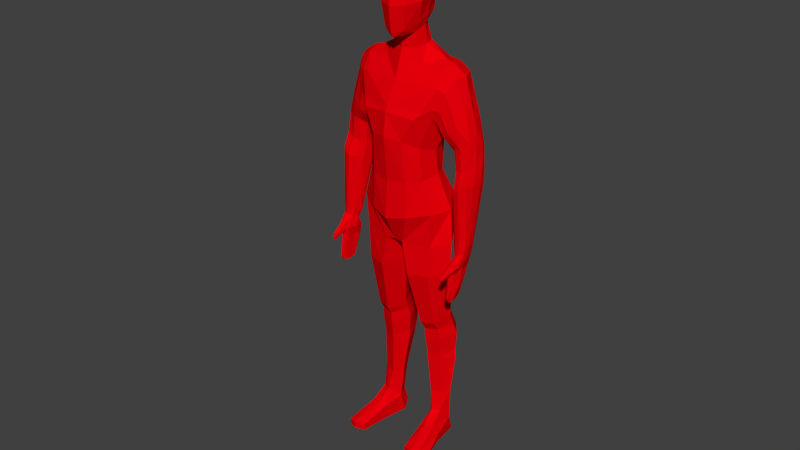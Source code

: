 # Source: player.blend  (saved by Blender 2.92.15; exported with 4.5.12 LTS)
import bpy
from mathutils import Matrix  # noqa: F401  (used for matrix-valued properties, if any)

bpy.ops.wm.read_factory_settings(use_empty=True)
scene = bpy.context.scene
scene.name = 'Scene'

# ---- collections
col_collection_1 = bpy.data.collections.new('Collection 1'); scene.collection.children.link(col_collection_1)

# ---- materials (node trees are filled in below, after node groups)
mat_material = bpy.data.materials.new('Material')
mat_material.alpha_threshold = 0.0
mat_material.use_transparent_shadow = False
mat_material.diffuse_color = (1.0, 1.0, 1.0, 1.0)
mat_material.roughness = 0.5
mat_material_002 = bpy.data.materials.new('Material.002')
mat_material_002.alpha_threshold = 0.0
mat_material_002.use_transparent_shadow = False
mat_material_002.diffuse_color = (0.0, 0.0, 0.0, 1.0)
mat_material_002.roughness = 0.5
mat_material_001 = bpy.data.materials.new('Material.001')
mat_material_001.alpha_threshold = 0.0
mat_material_001.use_transparent_shadow = False
mat_material_001.diffuse_color = (0.8, 0.0, 0.003269, 1.0)
mat_material_001.roughness = 0.5
mat_material_001.specular_intensity = 0.0
mat_material_001.line_color = (0.0, 0.0, 0.0, 1.0)

# ---- material node trees

# ---- world
world_world = bpy.data.worlds.new('World'); scene.world = world_world
world_world.color = (0.05088, 0.05088, 0.05088)
world_world.use_sun_shadow = False
world_world.sun_shadow_jitter_overblur = 0.0
world_world.cycles.sampling_method = 'NONE'
world_world.cycles.sample_map_resolution = 256

# ---- meshes
me_circle_002 = bpy.data.meshes.new('Circle.002')
me_circle_002.from_pydata([(16.73, -2.52, 0.08167), (9.325, -1.102, -3.633), (25.99, -5.538, -6.734), (26.52, -5.72, -1.618), (14.6, -2.759, -10.3), (19.59, -5.522, 0.5401), (21.32, -4.179, -1.392), (25.56, -7.446, -8.34), (17.09, -1.161, -9.38), (17.25, -0.8399, -2.054), (10.55, 1.908, -8.465), (10.9, 2.213, -3.771), (14.88, -0.744, -9.757), (36.73, -14.0, -2.859), (16.03, -0.1942, -1.757), (16.28, -3.782, -10.16), (26.08, -7.44, -0.0002434), (12.13, 0.6145, -9.307), (13.18, 1.385, -2.324), (9.568, 1.427, -6.025), (22.58, -3.594, -4.181), (21.28, -4.073, -7.329), (6.547, -1.261, -7.04), (7.017, -1.415, -3.792), (31.84, -5.921, -8.875), (32.04, -5.951, -2.076), (31.58, -9.382, 0.07633), (37.18, -8.706, -7.985), (37.25, -8.412, -2.077), (37.76, -6.253, -5.098), (35.72, -12.62, -1.085), (20.03, -5.627, -8.403), (32.36, -4.938, -5.463), (49.33, -17.14, -6.33), (9.539, 0.3508, -8.051), (15.95, -1.405, -0.6899), (12.75, 0.2306, -1.911), (6.876, -1.04, -5.664), (23.59, -1.107, -6.82), (23.35, 2.817, -7.672), (11.83, -1.671, -10.08), (10.65, 3.001, -5.769), (19.6, -1.502, -5.776), (26.3, -4.762, -4.68), (30.86, -9.634, -10.49), (36.03, -12.3, -8.883), (3.748, -0.8202, -6.654), (4.753, -0.8786, -3.525), (4.084, -0.2181, -5.339), (39.95, -15.4, -4.544), (41.15, -10.39, -8.528), (42.1, -10.42, -2.078), (42.17, -8.12, -5.0), (41.2, -13.46, -1.112), (39.88, -13.91, -9.432), (50.02, -13.63, -8.602), (51.08, -13.79, -4.143), (50.84, -12.1, -6.625), (50.5, -15.91, -3.485), (49.1, -16.05, -9.226), (50.89, -17.64, -7.01), (51.59, -14.08, -9.311), (52.51, -14.19, -5.118), (52.43, -12.53, -7.309), (51.92, -16.34, -4.452), (50.66, -16.53, -9.944), (52.46, -18.38, -7.483), (53.22, -14.5, -9.992), (54.25, -14.63, -5.345), (54.13, -12.81, -7.81), (53.61, -16.97, -4.619), (52.21, -17.17, -10.68), (55.6, -19.14, -7.609), (56.45, -15.77, -10.09), (57.04, -15.77, -5.771), (57.1, -14.22, -7.948), (56.42, -17.82, -5.051), (55.6, -18.15, -10.77), (56.78, -19.61, -7.587), (57.53, -16.08, -9.894), (58.35, -16.16, -5.875), (58.31, -14.52, -7.893), (57.75, -18.29, -5.207), (56.62, -18.53, -10.53), (68.51, -22.67, -6.688), (68.74, -20.31, -8.251), (67.87, -19.49, -5.69), (70.0, -19.49, -7.343), (67.45, -20.71, -5.019), (68.23, -21.92, -8.349), (71.36, -24.01, -7.596), (71.1, -21.32, -9.054), (72.42, -21.08, -5.236), (72.56, -20.69, -8.459), (71.97, -22.32, -4.554), (70.57, -22.96, -9.154), (64.17, -18.55, -8.561), (64.61, -17.34, -7.296), (63.54, -20.39, -8.958), (63.44, -21.11, -7.086), (64.49, -18.5, -5.995), (64.0, -20.07, -5.567), (69.53, -22.31, -2.832), (69.72, -19.78, -3.267), (71.37, -19.5, -3.804), (69.26, -21.08, -3.022), (71.67, -23.16, -2.82), (72.51, -20.83, -3.262), (72.8, -20.04, -3.412), (72.04, -22.14, -3.013), (70.91, -22.23, 1.866), (71.91, -19.47, 1.906), (72.97, -18.92, 0.303), (71.32, -20.59, 2.296), (71.86, -22.63, 1.876), (72.87, -19.83, 1.908), (73.18, -18.99, 0.3016), (72.44, -21.04, 2.302), (17.89, -1.033, -9.125), (18.23, -0.8191, -2.792), (12.28, 3.425, -8.073), (12.61, 3.604, -4.273), (16.41, 0.2456, -9.119), (16.55, 0.5592, -2.454), (14.28, 1.847, -8.754), (14.24, 2.151, -2.875), (26.32, 2.297, -7.168), (26.42, -1.651, -6.898), (12.55, 4.27, -5.89), (19.6, -1.139, -5.896), (22.3, 2.934, -4.397), (22.56, 0.4069, -3.899), (23.1, 3.187, -6.86), (23.41, -1.144, -6.157), (22.72, 3.186, -5.461), (23.0, -0.5743, -4.711), (29.18, -2.38, -6.605), (28.88, 1.571, -6.803), (22.71, 1.461, -3.752), (23.8, 0.7782, -7.788), (25.82, 1.942, -4.061), (25.99, -0.5852, -3.956), (26.21, 2.537, -6.355), (26.35, -1.785, -6.282), (26.07, 2.355, -5.05), (26.22, -1.408, -4.865), (39.48, -2.997, -5.036), (39.09, -4.787, -4.162), (26.2, 0.4335, -3.722), (26.58, 0.3401, -7.578), (28.32, 1.206, -3.138), (28.63, -1.325, -3.091), (28.74, 1.81, -5.834), (29.1, -2.514, -5.88), (28.59, 1.624, -4.295), (28.94, -2.143, -4.193), (28.87, -0.222, -2.8), (29.28, -0.39, -7.345), (38.86, -2.605, -3.003), (38.71, -3.765, -2.605), (39.37, -2.746, -4.56), (38.98, -4.743, -3.745), (39.15, -2.609, -3.691), (38.81, -4.336, -2.899), (41.74, -5.661, -4.278), (42.09, -4.535, -4.75), (38.76, -3.234, -2.548), (39.47, -4.007, -4.931), (40.94, -3.937, -4.934), (40.22, -5.269, -4.228), (40.41, -3.242, -2.068), (41.15, -4.378, 1.146), (40.83, -3.734, -4.208), (40.31, -5.352, -3.214), (40.66, -3.375, -2.93), (40.14, -5.011, -1.912), (45.45, -6.099, -3.393), (45.21, -6.899, -3.118), (41.02, -4.683, 1.267), (40.7, -5.323, -4.752), (41.43, -4.094, -1.809), (41.22, -5.047, -1.123), (42.08, -4.068, -4.023), (41.67, -5.428, -3.05), (41.84, -3.881, -2.746), (41.33, -5.332, -1.73), (39.72, -4.139, -0.9249), (39.99, -3.547, -1.166), (41.49, -4.75, -0.9588), (41.93, -5.573, -4.625), (45.0, -5.782, -1.093), (44.83, -6.289, -0.5751), (45.74, -6.079, -2.283), (45.63, -6.988, -1.958), (45.69, -5.873, -1.542), (45.49, -6.702, -0.8674), (45.86, -6.295, -1.03), (46.03, -6.501, -2.011), (45.05, -6.041, -0.4378), (45.52, -6.636, -3.463), (39.68, -4.397, -1.102), (39.74, -3.73, -0.894), (40.61, -3.562, -0.9727), (40.29, -4.725, -0.8854), (40.97, -4.041, -1.047), (40.92, -4.735, -0.7763), (40.74, -4.91, -0.9806), (41.12, -4.551, -0.7502), (41.05, -4.855, 1.112), (41.05, -4.517, 1.258), (41.43, -4.466, 1.071), (41.35, -4.798, 1.212), (41.24, -4.949, 1.072), (41.42, -4.651, 1.21), (41.6, -4.52, 0.8849), (41.54, -5.006, 0.9571), (41.36, -5.001, 0.9103), (41.66, -4.855, 0.9425), (-1.963, 2.769, -3.661), (2.429, 0.5157, -7.09), (3.545, 0.1948, -3.634), (-2.472, 1.808, -1.512), (2.938, 0.6598, -5.263), (4.76, -1.828, -1.569), (4.164, -1.058, -1.161), (0.7509, 1.147, -7.58), (0.6777, 2.119, -3.303), (0.4697, 2.113, -5.564), (0.7104, 0.8681, -0.937), (-3.732, 1.978, -6.063), (-3.923, 2.047, -4.141), (-3.816, 2.009, -5.106), (-3.763, 1.989, -2.769), (-2.36, 2.409, -7.016), (-2.384, 2.762, -5.328), (43.73, -6.105, -4.044), (43.65, -6.208, -2.504), (43.48, -6.28, -3.698), (43.27, -5.395, -0.6983), (43.22, -4.93, -1.451), (43.96, -4.927, -3.153), (43.77, -5.331, -4.071), (43.82, -4.731, -2.144), (43.02, -5.668, -0.8489), (43.41, -6.017, -1.299), (21.13, -1.236, -5.9), (19.3, 3.717, -5.896), (19.47, 2.117, -3.346), (19.4, 1.952, -8.317), (20.13, 0.5835, -2.99), (19.96, 0.4728, -8.626), (19.11, 3.365, -4.528), (18.89, 3.38, -7.741), (20.54, -0.6406, -3.276), (20.3, -0.6398, -8.63), (37.37, -4.623, -4.084), (37.29, -2.712, -2.618), (37.16, -3.481, -2.708), (37.65, -1.785, -3.808), (37.83, -1.877, -4.694), (37.87, -3.497, -5.199), (37.47, -4.637, -4.507), (37.26, -4.163, -3.193), (37.92, -2.161, -5.199), (37.37, -1.873, -3.115), (13.63, -11.05, 0.08167), (7.044, -7.382, -3.633), (22.67, -14.67, -6.734), (23.2, -14.88, -1.618), (12.15, -9.496, -10.3), (17.75, -10.58, 0.5401), (18.31, -7.919, 1.338), (18.22, -12.72, -1.392), (23.57, -12.94, -8.34), (13.04, -12.32, -9.38), (12.95, -12.67, -2.054), (6.049, -10.47, -8.465), (6.124, -10.93, -3.771), (11.08, -11.22, -9.757), (36.34, -15.08, -2.859), (11.6, -12.38, -1.757), (14.1, -9.793, -10.16), (23.96, -13.28, -0.0002453), (8.092, -10.5, -9.307), (8.403, -11.76, -2.324), (5.608, -9.478, -6.025), (25.19, -10.42, 0.5834), (18.81, -13.98, -4.181), (24.46, -10.15, -8.373), (18.12, -12.78, -7.329), (10.6, -5.118, -1.381), (10.23, -4.986, -9.758), (13.92, -6.324, 0.5343), (13.38, -6.127, -9.934), (5.848, -3.393, -7.825), (6.408, -3.597, -2.925), (5.015, -5.478, -7.04), (5.475, -5.661, -3.792), (8.259, -4.269, -2.243), (7.962, -4.161, -8.958), (14.73, -6.618, 0.8551), (15.19, -6.788, -9.802), (27.4, -18.13, -8.875), (27.57, -18.24, -2.076), (35.62, -14.21, -3.911), (29.42, -15.31, 0.07633), (31.04, -12.54, 0.9761), (29.5, -11.98, -10.48), (33.28, -19.42, -7.985), (33.15, -19.7, -2.077), (32.16, -21.68, -5.098), (34.68, -15.49, -1.085), (35.22, -14.06, -1.375), (34.55, -13.82, -8.702), (18.16, -10.78, -8.403), (27.17, -19.22, -5.463), (48.02, -20.75, -6.33), (6.276, -8.634, -8.051), (12.32, -11.4, -0.6899), (8.815, -10.6, -1.911), (5.126, -5.858, -5.664), (17.99, -16.53, -6.82), (15.29, -19.39, -7.672), (9.331, -8.553, -10.08), (5.429, -11.38, -5.769), (15.18, -13.67, -5.776), (22.41, -15.47, -4.68), (29.03, -14.66, -10.49), (18.8, -8.099, -8.182), (34.71, -15.93, -8.883), (3.657, -2.597, -7.228), (4.701, -2.977, -2.759), (2.586, -4.019, -6.654), (3.394, -4.619, -3.525), (-0.07451, -1.242, -9.077), (2.458, -4.697, -5.339), (39.71, -16.08, -4.544), (37.41, -20.68, -8.528), (38.16, -21.27, -2.078), (36.74, -23.08, -5.0), (39.42, -18.36, -1.112), (38.7, -17.17, -9.432), (46.29, -23.89, -8.602), (47.21, -24.44, -4.143), (45.94, -25.59, -6.625), (48.12, -22.44, -3.485), (47.14, -21.45, -9.226), (49.53, -21.38, -7.01), (47.79, -24.55, -9.311), (48.56, -25.06, -5.118), (47.43, -26.28, -7.309), (49.49, -23.03, -4.452), (48.65, -22.08, -9.944), (51.21, -21.81, -7.483), (49.31, -25.28, -9.992), (50.18, -25.84, -5.345), (48.92, -27.16, -7.81), (51.19, -23.63, -4.619), (50.24, -22.58, -10.68), (54.11, -23.25, -7.609), (52.6, -26.37, -10.09), (53.05, -26.75, -5.771), (52.11, -27.98, -7.948), (53.89, -24.78, -5.051), (53.47, -24.0, -10.77), (55.31, -23.64, -7.587), (53.63, -26.83, -9.894), (54.3, -27.3, -5.875), (53.22, -28.53, -7.893), (55.21, -25.27, -5.207), (54.5, -24.37, -10.53), (66.27, -28.83, -6.688), (64.94, -30.78, -8.251), (63.74, -30.86, -5.69), (65.38, -32.21, -7.343), (64.2, -29.64, -5.019), (65.58, -29.22, -8.349), (69.32, -29.62, -7.596), (67.39, -31.52, -9.054), (68.26, -32.55, -5.236), (68.11, -32.94, -8.459), (68.7, -31.31, -4.554), (68.04, -29.93, -9.154), (60.3, -29.2, -8.561), (59.86, -30.41, -7.296), (60.99, -27.38, -8.958), (61.39, -26.77, -7.086), (60.52, -29.44, -5.995), (61.14, -27.92, -5.567), (66.83, -29.75, -2.832), (65.35, -31.81, -3.267), (66.44, -33.09, -3.804), (65.83, -30.53, -3.022), (69.01, -30.47, -2.82), (68.16, -32.8, -3.262), (67.87, -33.6, -3.412), (68.64, -31.49, -3.013), (67.83, -30.7, 1.866), (66.83, -33.46, 1.906), (67.29, -34.56, 0.303), (67.09, -32.22, 2.296), (68.82, -31.0, 1.876), (67.8, -33.8, 1.908), (67.5, -34.64, 0.3016), (68.24, -32.59, 2.302), (13.57, -12.93, -9.125), (13.69, -13.31, -2.792), (6.402, -12.75, -8.073), (6.542, -13.1, -4.273), (11.61, -12.96, -9.119), (11.52, -13.3, -2.454), (8.951, -12.82, -8.754), (8.726, -13.03, -2.875), (17.89, -20.89, -7.168), (20.51, -17.93, -6.898), (6.072, -13.57, -5.89), (14.95, -13.95, -5.896), (14.41, -18.81, -4.397), (16.22, -17.03, -3.899), (14.85, -19.51, -6.86), (17.88, -16.39, -6.157), (14.57, -19.27, -5.461), (17.19, -16.56, -4.711), (23.09, -19.14, -6.605), (20.32, -21.98, -6.803), (15.67, -17.94, -3.752), (16.94, -18.11, -7.788), (17.74, -20.3, -4.061), (19.49, -18.47, -3.956), (17.66, -21.01, -6.355), (20.54, -17.78, -6.282), (17.67, -20.78, -5.05), (20.2, -17.99, -4.865), (31.39, -25.28, -5.036), (32.24, -23.66, -4.162), (19.0, -19.39, -3.722), (19.36, -19.56, -7.578), (20.13, -21.34, -3.138), (21.99, -19.6, -3.091), (20.07, -22.08, -5.834), (23.12, -18.99, -5.88), (20.07, -21.84, -4.295), (22.75, -19.17, -4.193), (21.47, -20.6, -2.8), (21.89, -20.73, -7.345), (30.66, -25.18, -3.003), (31.29, -24.2, -2.605), (31.14, -25.4, -4.56), (32.12, -23.62, -3.745), (30.88, -25.37, -3.691), (31.73, -23.83, -2.899), (34.83, -24.69, -4.278), (34.38, -25.78, -4.75), (30.99, -24.64, -2.548), (32.03, -24.5, -4.931), (33.11, -25.5, -4.934), (33.42, -24.02, -4.228), (32.26, -25.69, -2.068), (33.55, -25.29, 1.146), (32.89, -25.58, -4.208), (33.54, -24.01, -3.215), (32.53, -25.74, -2.93), (33.19, -24.16, -1.912), (37.95, -26.73, -3.393), (38.29, -25.97, -3.118), (33.65, -24.98, 1.267), (33.81, -24.28, -4.752), (33.59, -25.69, -1.809), (34.03, -24.82, -1.123), (34.06, -26.13, -4.023), (34.62, -24.82, -3.05), (33.77, -26.12, -2.746), (34.3, -24.67, -1.73), (32.3, -24.56, -0.9249), (32.13, -25.19, -1.166), (34.05, -25.22, -0.9588), (34.92, -24.88, -4.625), (37.41, -26.69, -1.093), (37.6, -26.19, -0.5751), (38.16, -26.93, -2.283), (38.66, -26.17, -1.958), (37.99, -27.06, -1.542), (38.37, -26.3, -0.8675), (38.4, -26.85, -1.03), (38.66, -26.8, -2.011), (37.61, -26.52, -0.4378), (38.35, -26.36, -3.463), (32.44, -24.33, -1.102), (32.06, -24.89, -0.894), (32.62, -25.57, -0.9727), (33.12, -24.47, -0.8854), (33.2, -25.44, -1.047), (33.61, -24.87, -0.7763), (33.58, -24.62, -0.9806), (33.64, -25.14, -0.7502), (33.79, -24.87, 1.112), (33.57, -25.13, 1.258), (33.82, -25.4, 1.071), (33.98, -25.1, 1.212), (33.99, -24.91, 1.071), (33.94, -25.26, 1.21), (33.99, -25.47, 0.8849), (34.26, -25.06, 0.9571), (34.11, -24.95, 0.9103), (34.25, -25.25, 0.9425), (1.612, -1.855, -8.46), (-4.097, -3.107, -3.661), (0.7172, -4.197, -7.09), (1.779, -4.667, -3.634), (-3.871, -2.043, -1.512), (1.015, -4.634, -5.263), (4.592, -2.937, -0.7515), (4.009, -3.896, -1.569), (3.906, -2.688, -0.469), (3.058, -4.104, -1.161), (-0.975, -3.605, -7.58), (-1.655, -4.303, -3.303), (-1.81, -4.165, -5.564), (0.1191, -1.313, 0.03591), (-0.8269, -3.364, -0.937), (-4.259, 0.2774, -6.968), (-4.626, 0.4109, -3.052), (-4.946, -1.365, -6.063), (-5.137, -1.296, -4.141), (-4.46, 0.3507, -4.686), (-5.03, -1.334, -5.106), (-4.388, 0.3245, -2.267), (-4.977, -1.354, -2.769), (-3.428, -0.02413, -0.7491), (-3.167, -0.1191, -8.245), (-4.17, -2.576, -7.016), (-4.415, -2.831, -5.328), (36.64, -25.62, -4.044), (36.64, -25.49, -2.504), (36.56, -25.33, -3.698), (35.83, -25.87, -0.6983), (35.5, -26.2, -1.451), (36.06, -26.67, -3.153), (36.17, -26.24, -4.071), (35.83, -26.73, -2.144), (35.82, -25.51, -0.8489), (36.34, -25.48, -1.299), (16.18, -14.85, -5.9), (11.6, -17.48, -5.896), (12.76, -16.36, -3.346), (12.81, -16.19, -8.317), (14.25, -15.61, -2.99), (14.19, -15.41, -8.626), (11.68, -17.09, -4.528), (11.5, -16.96, -7.741), (15.35, -14.93, -3.276), (15.16, -14.78, -8.63), (30.81, -22.68, -4.084), (29.53, -24.09, -2.618), (29.91, -23.42, -2.708), (29.2, -25.03, -3.808), (29.4, -25.08, -4.694), (30.47, -23.86, -5.199), (30.9, -22.73, -4.507), (30.43, -22.96, -3.193), (29.65, -24.92, -5.199), (29.05, -24.79, -3.115)], [], [(32, 24, 2, 43), (16, 5, 271, 286), (18, 14, 123, 125), (17, 10, 120, 124), (34, 10, 17, 40), (124, 122, 12, 17), (293, 4, 15, 301), (3, 6, 5, 16), (43, 20, 6, 3), (23, 295, 298, 1), (22, 294, 330, 46), (26, 306, 312, 30), (16, 286, 306, 26), (44, 24, 27, 45), (29, 27, 24, 32), (312, 304, 13, 30), (18, 36, 35, 14), (22, 37, 19, 34), (13, 45, 54, 49), (11, 41, 19, 1), (28, 29, 32, 25), (37, 22, 46, 48), (42, 8, 118, 129), (128, 120, 10, 41), (14, 9, 119, 123), (2, 21, 20, 43), (25, 32, 43, 3), (7, 31, 21, 2), (40, 17, 12, 4), (35, 292, 300, 0), (26, 25, 3, 16), (36, 290, 292, 35), (288, 328, 31, 7), (34, 299, 294, 22), (291, 40, 4, 293), (41, 10, 34, 19), (49, 53, 30, 13), (37, 23, 1, 19), (4, 12, 8, 15), (328, 301, 15, 31), (31, 15, 8, 21), (30, 28, 25, 26), (299, 34, 40, 291), (21, 8, 42, 20), (304, 313, 45, 13), (14, 35, 0, 9), (20, 42, 9, 6), (45, 313, 307, 44), (7, 2, 24, 44), (1, 298, 290, 36), (11, 1, 36, 18), (6, 9, 0, 5), (44, 307, 288, 7), (48, 46, 219, 222), (222, 220, 47, 48), (47, 331, 295, 23), (48, 47, 23, 37), (5, 0, 300, 271), (33, 58, 53, 49), (58, 56, 51, 53), (53, 51, 28, 30), (29, 28, 51, 52), (45, 27, 50, 54), (52, 50, 27, 29), (63, 61, 55, 57), (57, 56, 62, 63), (54, 50, 55, 59), (52, 51, 56, 57), (57, 55, 50, 52), (49, 54, 59, 33), (65, 61, 67, 71), (66, 70, 64, 60), (33, 59, 65, 60), (64, 62, 56, 58), (60, 64, 58, 33), (59, 55, 61, 65), (75, 73, 67, 69), (69, 68, 74, 75), (63, 62, 68, 69), (69, 67, 61, 63), (60, 65, 71, 66), (70, 68, 62, 64), (77, 73, 79, 83), (78, 82, 76, 72), (66, 71, 77, 72), (76, 74, 68, 70), (72, 76, 70, 66), (71, 67, 73, 77), (99, 98, 89, 84), (97, 96, 79, 81), (75, 74, 80, 81), (81, 79, 73, 75), (72, 77, 83, 78), (82, 80, 74, 76), (89, 85, 91, 95), (94, 92, 107, 109), (101, 100, 80, 82), (99, 101, 82, 78), (98, 96, 85, 89), (97, 100, 86, 87), (94, 90, 93, 92), (90, 95, 91, 93), (102, 105, 88, 84), (93, 91, 85, 87), (84, 89, 95, 90), (84, 90, 106, 102), (78, 83, 98, 99), (87, 85, 96, 97), (88, 86, 100, 101), (84, 88, 101, 99), (83, 79, 96, 98), (81, 80, 100, 97), (108, 104, 112, 116), (109, 107, 115, 117), (113, 111, 103, 105), (87, 86, 103, 104), (90, 94, 109, 106), (93, 87, 104, 108), (105, 103, 86, 88), (108, 107, 92, 93), (114, 117, 113, 110), (112, 111, 115, 116), (117, 115, 111, 113), (110, 113, 105, 102), (106, 109, 117, 114), (104, 103, 111, 112), (116, 115, 107, 108), (102, 106, 114, 110), (125, 121, 11, 18), (41, 11, 121, 128), (122, 118, 8, 12), (129, 119, 9, 42), (149, 127, 38, 139), (145, 141, 131, 135), (134, 130, 140, 144), (139, 39, 126, 149), (133, 38, 127, 143), (148, 140, 130, 138), (143, 127, 136, 153), (156, 150, 140, 148), (152, 137, 126, 142), (145, 143, 153, 155), (148, 141, 151, 156), (154, 152, 142, 144), (144, 142, 132, 134), (138, 131, 141, 148), (135, 133, 143, 145), (142, 126, 39, 132), (256, 264, 150, 156), (259, 263, 137, 152), (262, 255, 161, 163), (256, 257, 159, 166), (258, 259, 152, 154), (260, 261, 136, 157), (149, 126, 137, 157), (144, 140, 150, 154), (155, 151, 141, 145), (157, 136, 127, 149), (172, 168, 146, 160), (163, 161, 173, 175), (185, 181, 205, 206), (174, 172, 160, 162), (179, 169, 147, 167), (202, 204, 180, 170), (255, 261, 147, 161), (260, 263, 146, 167), (258, 264, 158, 162), (262, 257, 151, 155), (166, 159, 186, 201), (184, 182, 172, 174), (189, 164, 169, 179), (163, 175, 203, 200), (174, 170, 180, 184), (179, 168, 165, 189), (188, 180, 204, 207), (161, 147, 169, 173), (167, 146, 168, 179), (162, 158, 170, 174), (244, 243, 181, 185), (242, 239, 190, 194), (235, 241, 176, 199), (236, 237, 177, 193), (238, 239, 180, 188), (240, 241, 165, 182), (175, 173, 183, 185), (182, 165, 168, 172), (200, 186, 159, 163), (173, 169, 164, 183), (197, 193, 177, 199), (196, 195, 193, 197), (198, 191, 195, 196), (190, 198, 196, 194), (194, 196, 197, 192), (192, 197, 199, 176), (235, 237, 164, 189), (242, 240, 182, 184), (238, 243, 191, 198), (244, 236, 193, 195), (203, 206, 216, 212), (206, 205, 215, 216), (208, 178, 186, 200), (217, 215, 205, 207), (201, 186, 178, 209), (202, 187, 171, 210), (170, 158, 187, 202), (201, 187, 158, 166), (207, 205, 181, 188), (175, 185, 206, 203), (209, 178, 211, 213), (212, 211, 178, 208), (213, 211, 215, 217), (216, 215, 211, 212), (213, 210, 171, 209), (217, 214, 210, 213), (207, 204, 214, 217), (200, 203, 212, 208), (210, 214, 204, 202), (209, 171, 187, 201), (227, 226, 220, 222), (224, 220, 226, 228), (46, 330, 505, 219), (228, 518, 513, 224), (224, 513, 511, 223), (224, 223, 47, 220), (223, 511, 331, 47), (234, 218, 226, 227), (233, 529, 520, 229), (221, 218, 230, 232), (222, 219, 225, 227), (219, 505, 334, 225), (231, 229, 520, 524), (230, 231, 524, 521), (230, 521, 526, 232), (221, 528, 518, 228), (234, 233, 229, 231), (231, 230, 218, 234), (225, 334, 529, 233), (228, 226, 218, 221), (232, 526, 528, 221), (227, 225, 233, 234), (195, 191, 243, 244), (184, 180, 239, 242), (189, 165, 241, 235), (183, 164, 237, 236), (198, 190, 239, 238), (192, 176, 241, 240), (199, 177, 237, 235), (194, 192, 240, 242), (188, 181, 243, 238), (185, 183, 236, 244), (247, 251, 121, 125), (124, 120, 252, 248), (129, 118, 254, 245), (123, 119, 253, 249), (246, 252, 120, 128), (250, 254, 118, 122), (125, 123, 249, 247), (128, 121, 251, 246), (248, 250, 122, 124), (245, 253, 119, 129), (133, 245, 254, 38), (38, 254, 250, 139), (139, 250, 248, 39), (39, 248, 252, 132), (132, 252, 246, 134), (134, 246, 251, 130), (130, 251, 247, 138), (138, 247, 249, 131), (131, 249, 253, 135), (135, 253, 245, 133), (166, 158, 264, 256), (160, 146, 263, 259), (155, 153, 255, 262), (156, 151, 257, 256), (162, 160, 259, 258), (167, 147, 261, 260), (153, 136, 261, 255), (157, 137, 263, 260), (154, 150, 264, 258), (163, 159, 257, 262), (315, 326, 267, 302), (282, 286, 271, 270), (284, 412, 410, 280), (283, 411, 407, 276), (317, 323, 283, 276), (411, 283, 278, 409), (293, 301, 281, 269), (268, 282, 270, 272), (326, 268, 272, 287), (297, 266, 298, 295), (296, 332, 330, 294), (305, 311, 312, 306), (282, 305, 306, 286), (327, 329, 308, 302), (310, 315, 302, 308), (312, 311, 279, 304), (284, 280, 318, 319), (296, 317, 285, 320), (279, 336, 341, 329), (277, 266, 285, 324), (309, 303, 315, 310), (320, 335, 332, 296), (325, 416, 405, 274), (415, 324, 276, 407), (280, 410, 406, 275), (267, 326, 287, 289), (303, 268, 326, 315), (273, 267, 289, 314), (323, 269, 278, 283), (318, 265, 300, 292), (305, 282, 268, 303), (319, 318, 292, 290), (288, 273, 314, 328), (317, 296, 294, 299), (291, 293, 269, 323), (324, 285, 317, 276), (336, 279, 311, 340), (320, 285, 266, 297), (269, 281, 274, 278), (328, 314, 281, 301), (314, 289, 274, 281), (311, 305, 303, 309), (299, 291, 323, 317), (289, 287, 325, 274), (304, 279, 329, 313), (280, 275, 265, 318), (287, 272, 275, 325), (329, 327, 307, 313), (273, 327, 302, 267), (266, 319, 290, 298), (277, 284, 319, 266), (272, 270, 265, 275), (327, 273, 288, 307), (335, 510, 507, 332), (510, 335, 333, 508), (333, 297, 295, 331), (335, 320, 297, 333), (270, 271, 300, 265), (316, 336, 340, 345), (345, 340, 338, 343), (340, 311, 309, 338), (310, 339, 338, 309), (329, 341, 337, 308), (339, 310, 308, 337), (350, 344, 342, 348), (344, 350, 349, 343), (341, 346, 342, 337), (339, 344, 343, 338), (344, 339, 337, 342), (336, 316, 346, 341), (352, 358, 354, 348), (353, 347, 351, 357), (316, 347, 352, 346), (351, 345, 343, 349), (347, 316, 345, 351), (346, 352, 348, 342), (362, 356, 354, 360), (356, 362, 361, 355), (350, 356, 355, 349), (356, 350, 348, 354), (347, 353, 358, 352), (357, 351, 349, 355), (364, 370, 366, 360), (365, 359, 363, 369), (353, 359, 364, 358), (363, 357, 355, 361), (359, 353, 357, 363), (358, 364, 360, 354), (386, 371, 376, 385), (384, 368, 366, 383), (362, 368, 367, 361), (368, 362, 360, 366), (359, 365, 370, 364), (369, 363, 361, 367), (376, 382, 378, 372), (381, 396, 394, 379), (388, 369, 367, 387), (386, 365, 369, 388), (385, 376, 372, 383), (384, 374, 373, 387), (381, 379, 380, 377), (377, 380, 378, 382), (389, 371, 375, 392), (380, 374, 372, 378), (371, 377, 382, 376), (371, 389, 393, 377), (365, 386, 385, 370), (374, 384, 383, 372), (375, 388, 387, 373), (371, 386, 388, 375), (370, 385, 383, 366), (368, 384, 387, 367), (395, 403, 399, 391), (396, 404, 402, 394), (400, 392, 390, 398), (374, 391, 390, 373), (377, 393, 396, 381), (380, 395, 391, 374), (392, 375, 373, 390), (395, 380, 379, 394), (401, 397, 400, 404), (399, 403, 402, 398), (404, 400, 398, 402), (397, 389, 392, 400), (393, 401, 404, 396), (391, 399, 398, 390), (403, 395, 394, 402), (389, 397, 401, 393), (412, 284, 277, 408), (324, 415, 408, 277), (409, 278, 274, 405), (416, 325, 275, 406), (436, 426, 321, 414), (432, 422, 418, 428), (421, 431, 427, 417), (426, 436, 413, 322), (420, 430, 414, 321), (435, 425, 417, 427), (430, 440, 423, 414), (443, 435, 427, 437), (439, 429, 413, 424), (432, 442, 440, 430), (435, 443, 438, 428), (441, 431, 429, 439), (431, 421, 419, 429), (425, 435, 428, 418), (422, 432, 430, 420), (429, 419, 322, 413), (553, 443, 437, 561), (556, 439, 424, 560), (559, 450, 448, 552), (553, 453, 446, 554), (555, 441, 439, 556), (557, 444, 423, 558), (436, 444, 424, 413), (431, 441, 437, 427), (442, 432, 428, 438), (444, 436, 414, 423), (459, 447, 433, 455), (450, 462, 460, 448), (472, 493, 492, 468), (461, 449, 447, 459), (466, 454, 434, 456), (489, 457, 467, 491), (552, 448, 434, 558), (557, 454, 433, 560), (555, 449, 445, 561), (559, 442, 438, 554), (453, 488, 473, 446), (471, 461, 459, 469), (476, 466, 456, 451), (450, 487, 490, 462), (461, 471, 467, 457), (466, 476, 452, 455), (475, 494, 491, 467), (448, 460, 456, 434), (454, 466, 455, 433), (449, 461, 457, 445), (541, 472, 468, 540), (539, 481, 477, 536), (532, 486, 463, 538), (533, 480, 464, 534), (535, 475, 467, 536), (537, 469, 452, 538), (462, 472, 470, 460), (469, 459, 455, 452), (487, 450, 446, 473), (460, 470, 451, 456), (484, 486, 464, 480), (483, 484, 480, 482), (485, 483, 482, 478), (477, 481, 483, 485), (481, 479, 484, 483), (479, 463, 486, 484), (532, 476, 451, 534), (539, 471, 469, 537), (535, 485, 478, 540), (541, 482, 480, 533), (490, 499, 503, 493), (493, 503, 502, 492), (495, 487, 473, 465), (504, 494, 492, 502), (488, 496, 465, 473), (489, 497, 458, 474), (457, 489, 474, 445), (488, 453, 445, 474), (494, 475, 468, 492), (462, 490, 493, 472), (496, 500, 498, 465), (499, 495, 465, 498), (500, 504, 502, 498), (503, 499, 498, 502), (500, 496, 458, 497), (504, 500, 497, 501), (494, 504, 501, 491), (487, 495, 499, 490), (497, 489, 491, 501), (496, 488, 474, 458), (517, 510, 508, 516), (514, 519, 516, 508), (332, 507, 505, 330), (519, 514, 513, 518), (514, 512, 511, 513), (514, 508, 333, 512), (512, 333, 331, 511), (531, 517, 516, 506), (530, 522, 520, 529), (509, 527, 523, 506), (510, 517, 515, 507), (507, 515, 334, 505), (525, 524, 520, 522), (523, 521, 524, 525), (523, 527, 526, 521), (509, 519, 518, 528), (531, 525, 522, 530), (525, 531, 506, 523), (515, 530, 529, 334), (519, 509, 506, 516), (527, 509, 528, 526), (517, 531, 530, 515), (482, 541, 540, 478), (471, 539, 536, 467), (476, 532, 538, 452), (470, 533, 534, 451), (485, 535, 536, 477), (479, 537, 538, 463), (486, 532, 534, 464), (481, 539, 537, 479), (475, 535, 540, 468), (472, 541, 533, 470), (544, 412, 408, 548), (411, 545, 549, 407), (416, 542, 551, 405), (410, 546, 550, 406), (543, 415, 407, 549), (547, 409, 405, 551), (412, 544, 546, 410), (415, 543, 548, 408), (545, 411, 409, 547), (542, 416, 406, 550), (420, 321, 551, 542), (321, 426, 547, 551), (426, 322, 545, 547), (322, 419, 549, 545), (419, 421, 543, 549), (421, 417, 548, 543), (417, 425, 544, 548), (425, 418, 546, 544), (418, 422, 550, 546), (422, 420, 542, 550), (453, 553, 561, 445), (447, 556, 560, 433), (442, 559, 552, 440), (443, 553, 554, 438), (449, 555, 556, 447), (454, 557, 558, 434), (440, 552, 558, 423), (444, 557, 560, 424), (441, 555, 561, 437), (450, 559, 554, 446)])
me_circle_002.polygons.foreach_set('material_index', [2, 2, 2, 2, 2, 2, 2, 2, 2, 2, 2, 2, 2, 2, 2, 2, 2, 2, 2, 2, 2, 2, 2, 2, 2, 2, 2, 2, 2, 2, 2, 2, 2, 2, 2, 2, 2, 2, 2, 2, 2, 2, 2, 2, 2, 2, 2, 2, 2, 2, 2, 2, 2, 2, 2, 2, 2, 2, 2, 2, 2, 2, 2, 2, 2, 2, 2, 2, 2, 2, 2, 2, 2, 2, 2, 2, 2, 2, 2, 2, 2, 2, 2, 2, 2, 2, 2, 2, 2, 2, 2, 2, 2, 2, 2, 2, 2, 2, 2, 2, 2, 2, 2, 2, 2, 2, 2, 2, 2, 2, 2, 2, 2, 2, 2, 2, 2, 2, 2, 2, 2, 2, 2, 2, 2, 2, 2, 2, 2, 2, 2, 2, 2, 2, 2, 2, 2, 2, 2, 2, 2, 2, 2, 2, 2, 2, 2, 2, 2, 2, 2, 2, 2, 2, 2, 2, 2, 2, 2, 2, 2, 2, 2, 2, 2, 2, 2, 2, 2, 2, 2, 2, 2, 2, 2, 2, 2, 2, 2, 2, 2, 2, 2, 2, 2, 2, 2, 2, 2, 2, 2, 2, 2, 2, 2, 2, 2, 2, 2, 2, 2, 2, 2, 2, 2, 2, 2, 2, 2, 2, 2, 2, 2, 2, 2, 2, 2, 2, 2, 2, 2, 2, 2, 2, 2, 2, 2, 2, 2, 2, 2, 2, 2, 2, 2, 2, 2, 2, 2, 2, 2, 2, 2, 2, 2, 2, 2, 2, 2, 2, 2, 2, 2, 2, 2, 2, 2, 2, 2, 2, 2, 2, 2, 2, 2, 2, 2, 2, 2, 2, 2, 2, 2, 2, 2, 2, 2, 2, 2, 2, 2, 2, 2, 2, 2, 2, 2, 2, 2, 2, 2, 2, 2, 2, 2, 2, 2, 2, 2, 2, 2, 2, 2, 2, 2, 2, 2, 2, 2, 2, 2, 2, 2, 2, 2, 2, 2, 2, 2, 2, 2, 2, 2, 2, 2, 2, 2, 2, 2, 2, 2, 2, 2, 2, 2, 2, 2, 2, 2, 2, 2, 2, 2, 2, 2, 2, 2, 2, 2, 2, 2, 2, 2, 2, 2, 2, 2, 2, 2, 2, 2, 2, 2, 2, 2, 2, 2, 2, 2, 2, 2, 2, 2, 2, 2, 2, 2, 2, 2, 2, 2, 2, 2, 2, 2, 2, 2, 2, 2, 2, 2, 2, 2, 2, 2, 2, 2, 2, 2, 2, 2, 2, 2, 2, 2, 2, 2, 2, 2, 2, 2, 2, 2, 2, 2, 2, 2, 2, 2, 2, 2, 2, 2, 2, 2, 2, 2, 2, 2, 2, 2, 2, 2, 2, 2, 2, 2, 2, 2, 2, 2, 2, 2, 2, 2, 2, 2, 2, 2, 2, 2, 2, 2, 2, 2, 2, 2, 2, 2, 2, 2, 2, 2, 2, 2, 2, 2, 2, 2, 2, 2, 2, 2, 2, 2, 2, 2, 2, 2, 2, 2, 2, 2, 2, 2, 2, 2, 2, 2, 2, 2, 2, 2, 2, 2, 2, 2, 2, 2, 2, 2, 2, 2, 2, 2, 2, 2, 2, 2, 2, 2, 2, 2, 2, 2, 2, 2, 2, 2, 2, 2, 2, 2, 2, 2, 2, 2, 2, 2, 2, 2, 2, 2, 2, 2, 2, 2, 2, 2, 2, 2, 2, 2, 2, 2, 2, 2, 2, 2, 2, 2, 2, 2, 2, 2, 2, 2, 2, 2, 2])
me_circle_002.materials.append(mat_material)
me_circle_002.materials.append(mat_material_002)
me_circle_002.materials.append(mat_material_001)
me_circle_002.use_remesh_preserve_volume = False
me_circle_002.use_remesh_preserve_attributes = False
me_circle_002.use_mirror_vertex_groups = False
me_circle_002.update()
arm_armature_003 = bpy.data.armatures.new('Armature.003')  # bones are not reproduced

# ---- objects
ob_metarig = bpy.data.objects.new('metarig', arm_armature_003)
ob_circle_001 = bpy.data.objects.new('Circle.001', me_circle_002)

# ---- transforms, parenting, visibility, modifiers, constraints
ob_metarig.location = (0.0, 0.0, 0.0)
ob_metarig.rotation_mode = 'QUATERNION'
ob_metarig.rotation_quaternion = (1.0, 0.0, 0.0, 0.0)
ob_metarig.show_in_front = True
ob_metarig.lineart.crease_threshold = 0.0
ob_circle_001.parent = ob_metarig
ob_circle_001.matrix_parent_inverse = Matrix(((0.309, 0.0, 0.0, -0.0009732), (0.0, 0.309, 0.0, -0.02081), (0.0, 0.0, 0.309, -0.02885), (0.0, 0.0, 0.0, 1.0)))
ob_circle_001.location = (0.09623, -0.3225, 6.084)
ob_circle_001.rotation_euler = (1.571, 1.222, 3.699e-07)
ob_circle_001.scale = (0.08065, 0.08065, 0.08065)
ob_circle_001.lineart.crease_threshold = 0.0
_vg = ob_circle_001.vertex_groups.new(name='Bone')
for _i, _w in zip([0, 2, 3, 5, 6, 7, 9, 13, 16, 20, 21, 24, 25, 26, 27, 28, 29, 30, 31, 32, 35, 42, 43, 44, 45, 49, 51, 53, 54, 129, 265, 267, 268, 270, 271, 272, 273, 275, 279, 282, 286, 287, 288, 289, 292, 300, 302, 303, 304, 305, 306, 307, 308, 309, 310, 311, 312, 313, 314, 315, 318, 325, 326, 327, 328, 329, 336, 338, 340, 341, 416], [0.03276, 0.8485, 0.8205, 0.1275, 0.183, 0.9064, 0.003932, 0.4152, 0.8333, 0.234, 0.134, 0.8187, 0.7879, 0.8576, 0.1295, 0.1684, 0.09908, 0.6475, 0.08503, 0.7679, 0.001032, 0.05332, 0.8089, 0.8998, 0.661, 0.08121, 0.00646, 0.07314, 0.09442, 0.02832, 0.03591, 0.8184, 0.8002, 0.1318, 0.115, 0.1914, 0.8823, 0.004166, 0.3955, 0.8205, 0.8423, 0.2456, 0.933, 0.1476, 0.004975, 0.02684, 0.78, 0.7619, 0.5534, 0.8427, 0.87, 0.9231, 0.07776, 0.1581, 0.09785, 0.6288, 0.6727, 0.6876, 0.09753, 0.7364, 0.002741, 0.05355, 0.7812, 0.8545, 0.05193, 0.2698, 0.05903, 0.002514, 0.06408, 0.01913, 0.02408]): _vg.add([_i], _w, 'REPLACE')
_vg = ob_circle_001.vertex_groups.new(name='Bone.007')
for _i, _w in zip([0, 1, 2, 3, 4, 5, 6, 7, 8, 9, 12, 14, 15, 16, 17, 18, 20, 21, 25, 31, 34, 35, 36, 40, 42, 43, 118, 119, 122, 123, 124, 125, 129, 245, 249, 250, 253, 254, 265, 266, 267, 268, 269, 270, 271, 272, 273, 274, 275, 278, 280, 281, 282, 283, 284, 286, 287, 288, 289, 290, 291, 292, 293, 295, 298, 299, 300, 301, 303, 305, 314, 315, 318, 319, 323, 325, 326, 328, 405, 406, 409, 410, 411, 412, 416, 542, 546, 547, 550, 551], [0.6242, 0.01555, 0.1102, 0.1254, 0.5332, 0.7583, 0.6934, 0.07059, 0.2463, 0.377, 0.2204, 0.2956, 0.6658, 0.1208, 0.06754, 0.06946, 0.634, 0.7286, 0.004962, 0.8377, 0.0005725, 0.4911, 0.1279, 0.2076, 0.3511, 0.1366, 0.1925, 0.2579, 0.1141, 0.158, 0.02681, 0.04695, 0.2604, 0.08977, 0.06055, 0.04523, 0.09593, 0.07424, 0.502, 0.009951, 0.1227, 0.1301, 0.5162, 0.727, 0.7781, 0.6473, 0.08257, 0.2232, 0.2039, 0.2068, 0.1636, 0.6442, 0.1237, 0.06601, 0.04468, 0.1139, 0.5899, 0.05506, 0.6825, 0.6356, 0.5611, 0.7544, 0.7721, 0.01944, 0.1534, 0.1162, 0.7746, 0.8319, 0.01229, 0.003932, 0.8051, 0.005109, 0.3161, 0.09618, 0.2054, 0.2893, 0.1455, 0.9147, 0.1681, 0.147, 0.1007, 0.0867, 0.01995, 0.00871, 0.2022, 0.05605, 0.01069, 0.02272, 0.05043, 0.05613]): _vg.add([_i], _w, 'REPLACE')
_vg = ob_circle_001.vertex_groups.new(name='Bone.008')
for _i, _w in zip([265, 266, 269, 274, 275, 276, 277, 278, 280, 281, 283, 284, 285, 290, 291, 292, 293, 295, 296, 297, 298, 299, 317, 318, 319, 320, 323, 324, 333, 405, 406, 407, 408, 409, 410, 411, 412, 415], [0.08222, 0.7942, 0.1742, 0.05708, 0.06003, 0.7533, 0.7861, 0.1911, 0.1185, 0.06696, 0.6594, 0.3397, 0.8363, 0.08111, 0.09479, 0.01143, 0.03477, 0.04134, 0.1409, 0.1671, 0.09733, 0.06768, 0.8033, 0.1401, 0.5531, 0.153, 0.5582, 0.5463, 0.02187, 0.0359, 0.02123, 0.4847, 0.1685, 0.08734, 0.06918, 0.1979, 0.1222, 0.4455]): _vg.add([_i], _w, 'REPLACE')
_vg = ob_circle_001.vertex_groups.new(name='Bone.009')
for _i, _w in zip([265, 266, 267, 268, 269, 270, 271, 272, 274, 275, 276, 277, 278, 280, 281, 283, 284, 285, 287, 289, 290, 291, 292, 293, 300, 301, 314, 317, 318, 319, 321, 322, 323, 324, 325, 326, 405, 406, 407, 408, 409, 410, 411, 412, 413, 414, 415, 416, 417, 418, 419, 420, 421, 422, 424, 425, 426, 427, 428, 429, 430, 431, 432, 435, 436, 437, 438, 439, 441, 442, 443, 444, 542, 543, 544, 545, 546, 547, 548, 549, 550, 551], [0.3408, 0.01238, 0.002967, 0.003348, 0.2482, 0.09497, 0.0414, 0.1285, 0.6905, 0.6959, 0.1896, 0.1865, 0.5667, 0.6848, 0.2314, 0.2333, 0.5908, 0.08966, 0.1429, 0.1536, 0.01462, 0.001099, 0.07141, 0.04657, 0.06695, 0.04966, 0.07755, 0.04195, 0.4889, 0.3069, 0.9104, 0.9817, 0.1287, 0.4446, 0.6377, 0.01733, 0.7635, 0.7874, 0.502, 0.8234, 0.7956, 0.8259, 0.7571, 0.8391, 0.8871, 0.2437, 0.5524, 0.7442, 0.996, 0.9958, 0.9858, 0.9135, 0.9906, 0.9455, 0.07321, 0.9871, 0.9681, 0.8938, 0.7128, 0.8989, 0.2091, 0.9005, 0.2875, 0.825, 0.8072, 0.1123, 0.06127, 0.07427, 0.07882, 0.001319, 0.06619, 0.01279, 0.9177, 0.9864, 0.9779, 0.9663, 0.9573, 0.9448, 0.9846, 0.9705, 0.9314, 0.9166]): _vg.add([_i], _w, 'REPLACE')
_vg = ob_circle_001.vertex_groups.new(name='Bone.010')
for _i, _w in zip([321, 413, 414, 420, 422, 423, 424, 426, 427, 428, 429, 430, 431, 432, 433, 434, 435, 436, 437, 438, 439, 440, 441, 442, 443, 444, 445, 446, 447, 448, 449, 450, 451, 452, 453, 454, 455, 456, 457, 458, 459, 460, 461, 462, 463, 464, 465, 466, 467, 468, 469, 470, 471, 472, 473, 474, 475, 476, 477, 478, 479, 480, 481, 482, 483, 484, 485, 486, 487, 488, 489, 490, 491, 492, 493, 494, 495, 496, 497, 498, 499, 500, 501, 502, 503, 504, 532, 533, 534, 535, 536, 537, 538, 539, 540, 541, 552, 553, 554, 555, 556, 557, 558, 559, 560, 561], [0.08154, 0.1124, 0.7553, 0.07736, 0.04314, 0.981, 0.927, 0.005723, 0.1059, 0.2864, 0.1008, 0.7898, 0.09926, 0.7116, 0.7841, 0.6911, 0.1744, 0.1923, 0.8879, 0.9375, 0.9256, 0.9818, 0.9209, 0.9724, 0.932, 0.9683, 0.8057, 0.7528, 0.817, 0.7187, 0.8053, 0.7254, 0.1538, 0.1754, 0.7627, 0.6322, 0.2833, 0.3193, 0.3776, 0.3098, 0.2882, 0.3149, 0.3486, 0.3685, 0.1462, 0.1292, 0.3071, 0.2436, 0.2489, 0.2558, 0.172, 0.1841, 0.2076, 0.2335, 0.372, 0.3709, 0.2456, 0.1509, 0.1175, 0.1169, 0.1225, 0.1136, 0.1155, 0.1081, 0.1104, 0.1157, 0.1143, 0.1415, 0.3835, 0.3716, 0.3398, 0.3216, 0.3168, 0.3054, 0.3112, 0.304, 0.3074, 0.3079, 0.3095, 0.3075, 0.3034, 0.3089, 0.308, 0.3051, 0.3048, 0.3062, 0.1568, 0.1283, 0.1413, 0.1424, 0.15, 0.1447, 0.1688, 0.1387, 0.1486, 0.1351, 0.9365, 0.9578, 0.953, 0.966, 0.9636, 0.8523, 0.9219, 0.9463, 0.952, 0.9656]): _vg.add([_i], _w, 'REPLACE')
_vg = ob_circle_001.vertex_groups.new(name='Bone.011')
for _i, _w in zip([433, 434, 445, 446, 447, 448, 449, 450, 451, 452, 453, 454, 455, 456, 457, 458, 459, 460, 461, 462, 463, 464, 465, 466, 467, 468, 469, 470, 471, 472, 473, 474, 475, 476, 477, 478, 479, 480, 481, 482, 483, 484, 485, 486, 487, 488, 489, 490, 491, 492, 493, 494, 495, 496, 497, 498, 499, 500, 501, 502, 503, 504, 532, 533, 534, 535, 536, 537, 538, 539, 540, 541, 552, 553, 554, 555, 556, 557, 558, 559, 560, 561], [0.2157, 0.3088, 0.1937, 0.2469, 0.1827, 0.2812, 0.1942, 0.2745, 0.8462, 0.8246, 0.237, 0.3677, 0.7166, 0.6807, 0.6223, 0.6901, 0.7118, 0.685, 0.6513, 0.6314, 0.8538, 0.8708, 0.6929, 0.7563, 0.751, 0.7442, 0.828, 0.8159, 0.7923, 0.7665, 0.6279, 0.629, 0.7543, 0.8491, 0.8825, 0.883, 0.8775, 0.8864, 0.8845, 0.8919, 0.8896, 0.8843, 0.8857, 0.8584, 0.6164, 0.6283, 0.6601, 0.6783, 0.6831, 0.6945, 0.6887, 0.6959, 0.6926, 0.692, 0.6905, 0.6924, 0.6965, 0.691, 0.692, 0.6948, 0.6951, 0.6937, 0.8432, 0.8716, 0.8587, 0.8576, 0.85, 0.8553, 0.8311, 0.8613, 0.8513, 0.8649, 0.06336, 0.0327, 0.04168, 0.01381, 0.02011, 0.1474, 0.07787, 0.05377, 0.045, 0.01232]): _vg.add([_i], _w, 'REPLACE')
_vg = ob_circle_001.vertex_groups.new(name='Bone.012')
for _i, _w in zip([0, 1, 4, 8, 9, 10, 11, 12, 14, 15, 17, 18, 19, 22, 23, 34, 35, 36, 37, 40, 41, 47, 118, 119, 120, 121, 122, 123, 124, 125, 128, 290, 291, 292, 293, 295, 298, 299, 300], [0.1006, 0.8012, 0.175, 0.06176, 0.09114, 0.8027, 0.8721, 0.1988, 0.1822, 0.06647, 0.6751, 0.5913, 0.8833, 0.134, 0.1623, 0.8013, 0.1755, 0.6653, 0.1469, 0.5657, 0.8743, 0.01808, 0.04497, 0.05765, 0.5017, 0.5015, 0.09451, 0.1278, 0.2072, 0.2678, 0.506, 0.08851, 0.09584, 0.02026, 0.0354, 0.04083, 0.09945, 0.06771, 0.005869]): _vg.add([_i], _w, 'REPLACE')
_vg = ob_circle_001.vertex_groups.new(name='Bone.013')
for _i, _w in zip([0, 4, 5, 6, 8, 9, 10, 11, 12, 14, 15, 17, 18, 19, 20, 21, 31, 34, 35, 36, 38, 39, 40, 41, 42, 118, 119, 120, 121, 122, 123, 124, 125, 126, 127, 128, 129, 130, 131, 132, 133, 134, 135, 138, 139, 140, 141, 142, 143, 144, 145, 148, 149, 245, 246, 247, 248, 249, 250, 251, 252, 253, 254, 271, 292, 293, 300, 301], [0.1946, 0.2307, 0.05794, 0.08625, 0.6588, 0.4858, 0.1356, 0.09368, 0.5436, 0.4849, 0.2118, 0.2152, 0.3162, 0.01423, 0.1107, 0.1213, 0.05882, 0.03114, 0.2737, 0.1622, 0.8102, 0.9144, 0.1189, 0.1068, 0.5626, 0.7281, 0.6458, 0.4839, 0.4914, 0.7717, 0.6915, 0.7434, 0.6741, 0.08654, 0.1076, 0.4916, 0.6683, 0.9691, 0.9137, 0.9331, 0.8203, 0.9569, 0.8594, 0.91, 0.8619, 0.08376, 0.102, 0.06163, 0.1077, 0.03572, 0.09569, 0.06417, 0.08834, 0.8531, 0.9856, 0.9633, 0.956, 0.916, 0.9171, 0.9763, 0.9692, 0.866, 0.8789, 0.00523, 0.03142, 0.03924, 0.02722, 0.04111]): _vg.add([_i], _w, 'REPLACE')
_vg = ob_circle_001.vertex_groups.new(name='Bone.014')
for _i, _w in zip([38, 39, 126, 127, 130, 131, 132, 133, 134, 135, 136, 137, 138, 139, 140, 141, 142, 143, 144, 145, 146, 147, 148, 149, 150, 151, 152, 153, 154, 155, 156, 157, 158, 159, 160, 161, 162, 163, 164, 165, 166, 167, 168, 169, 170, 171, 172, 173, 174, 175, 176, 177, 178, 179, 180, 181, 182, 183, 184, 185, 186, 187, 188, 189, 190, 191, 192, 193, 194, 195, 196, 197, 198, 199, 200, 201, 202, 203, 204, 205, 206, 207, 208, 209, 210, 211, 212, 213, 214, 215, 216, 217, 235, 236, 237, 238, 239, 240, 241, 242, 243, 244, 245, 255, 256, 257, 258, 259, 260, 261, 262, 263, 264], [0.1721, 0.08233, 0.9129, 0.89, 0.004842, 0.06952, 0.06477, 0.1585, 0.03381, 0.1209, 0.9916, 0.9948, 0.08217, 0.1311, 0.9158, 0.8958, 0.9381, 0.8896, 0.957, 0.9017, 0.8653, 0.7616, 0.9346, 0.9106, 0.9902, 0.9896, 0.9962, 0.9909, 0.9955, 0.9904, 0.9921, 0.9949, 0.8653, 0.808, 0.8817, 0.7764, 0.87, 0.7839, 0.2252, 0.3535, 0.8206, 0.7739, 0.5383, 0.3988, 0.5698, 0.4066, 0.4632, 0.3877, 0.5657, 0.4957, 0.161, 0.1449, 0.4019, 0.3468, 0.3646, 0.3447, 0.3052, 0.2418, 0.3299, 0.3123, 0.4824, 0.5023, 0.3367, 0.2396, 0.1504, 0.1486, 0.1432, 0.1353, 0.1408, 0.1331, 0.1356, 0.139, 0.1447, 0.1513, 0.4893, 0.4908, 0.4778, 0.4323, 0.4358, 0.4084, 0.4156, 0.4084, 0.4035, 0.4032, 0.4038, 0.4025, 0.3998, 0.403, 0.4036, 0.4014, 0.4016, 0.4021, 0.2071, 0.1643, 0.1858, 0.1913, 0.2092, 0.2014, 0.2336, 0.1933, 0.1985, 0.1771, 0.02962, 0.9672, 0.9727, 0.9694, 0.9841, 0.9882, 0.9716, 0.9663, 0.9657, 0.9882, 0.9818]): _vg.add([_i], _w, 'REPLACE')
_vg = ob_circle_001.vertex_groups.new(name='Bone.015')
for _i, _w in zip([146, 147, 158, 159, 160, 161, 162, 163, 164, 165, 166, 167, 168, 169, 170, 171, 172, 173, 174, 175, 176, 177, 178, 179, 180, 181, 182, 183, 184, 185, 186, 187, 188, 189, 190, 191, 192, 193, 194, 195, 196, 197, 198, 199, 200, 201, 202, 203, 204, 205, 206, 207, 208, 209, 210, 211, 212, 213, 214, 215, 216, 217, 235, 236, 237, 238, 239, 240, 241, 242, 243, 244, 255, 256, 257, 260, 261, 262], [0.1346, 0.2383, 0.1346, 0.1919, 0.1182, 0.2235, 0.1299, 0.216, 0.7748, 0.6465, 0.1793, 0.2261, 0.4617, 0.6012, 0.4302, 0.5934, 0.5367, 0.6122, 0.4343, 0.5042, 0.8389, 0.8551, 0.5981, 0.6532, 0.6354, 0.6553, 0.6948, 0.7582, 0.6701, 0.6877, 0.5176, 0.4977, 0.6633, 0.7604, 0.8496, 0.8514, 0.8568, 0.8647, 0.8592, 0.8669, 0.8644, 0.861, 0.8553, 0.8487, 0.5106, 0.5092, 0.5222, 0.5677, 0.5642, 0.5916, 0.5844, 0.5916, 0.5965, 0.5968, 0.5961, 0.5975, 0.6001, 0.5969, 0.5964, 0.5986, 0.5984, 0.5978, 0.7929, 0.8357, 0.8142, 0.8087, 0.7908, 0.7986, 0.7664, 0.8067, 0.8015, 0.8228, 0.0152, 0.004152, 0.01056, 0.006377, 0.01689, 0.01806]): _vg.add([_i], _w, 'REPLACE')
_vg = ob_circle_001.vertex_groups.new(name='Bone.016')
for _i, _w in zip([1, 10, 17, 19, 22, 23, 34, 37, 40, 46, 47, 48, 220, 222, 223, 224, 266, 276, 283, 285, 290, 291, 292, 293, 294, 295, 296, 297, 298, 299, 300, 317, 320, 323, 330, 331, 332, 333, 335, 508, 510, 511, 512, 513, 514], [0.119, 0.01906, 0.01032, 0.0641, 0.7185, 0.6597, 0.1107, 0.7196, 0.07261, 0.06972, 0.1632, 0.09237, 0.06095, 0.01477, 0.1249, 0.07884, 0.114, 0.01302, 0.008875, 0.056, 0.1281, 0.1899, 0.0218, 0.03318, 0.8436, 0.6965, 0.7037, 0.646, 0.5871, 0.7031, 0.0007113, 0.1045, 0.7008, 0.07254, 0.08629, 0.2606, 0.0744, 0.1645, 0.0965, 0.06295, 0.02026, 0.1029, 0.1253, 0.07631, 0.07937]): _vg.add([_i], _w, 'REPLACE')
_vg = ob_circle_001.vertex_groups.new(name='Bone.017')
for _i, _w in zip([22, 23, 37, 46, 47, 48, 218, 219, 220, 221, 222, 223, 224, 225, 226, 227, 228, 229, 230, 231, 232, 233, 234, 294, 295, 296, 297, 298, 299, 320, 330, 331, 332, 333, 334, 335, 505, 506, 507, 508, 509, 510, 511, 512, 513, 514, 515, 516, 517, 518, 519, 520, 521, 522, 523, 524, 525, 526, 527, 528, 529, 530, 531], [0.1277, 0.1489, 0.1182, 0.9166, 0.7929, 0.8869, 0.9952, 0.9756, 0.9234, 0.9928, 0.9604, 0.8464, 0.9024, 0.9926, 0.9844, 0.9927, 0.976, 0.9992, 0.9983, 0.999, 0.9964, 0.9983, 0.998, 0.1105, 0.1721, 0.1333, 0.1539, 0.03954, 0.002615, 0.1252, 0.9044, 0.685, 0.9099, 0.7887, 0.993, 0.88, 0.9784, 0.9948, 0.9728, 0.9201, 0.9925, 0.9564, 0.8733, 0.8456, 0.9057, 0.9013, 0.9916, 0.9833, 0.9916, 0.9741, 0.9754, 0.9996, 0.9973, 0.999, 0.9981, 0.9994, 0.9989, 0.9961, 0.9962, 0.9925, 0.9987, 0.998, 0.9976]): _vg.add([_i], _w, 'REPLACE')
_vg = ob_circle_001.vertex_groups.new(name='Bone.001')
for _i, _w in zip([3, 13, 24, 25, 26, 27, 28, 29, 30, 32, 33, 43, 44, 45, 49, 50, 51, 52, 53, 54, 55, 56, 57, 58, 59, 60, 61, 62, 63, 64, 65, 66, 67, 68, 69, 70, 71, 279, 304, 306, 311, 312, 313, 329], [0.006816, 0.4575, 0.1532, 0.1735, 0.08906, 0.8594, 0.8144, 0.8944, 0.2638, 0.2004, 0.8429, 0.003411, 0.06803, 0.259, 0.88, 0.9792, 0.9592, 0.9861, 0.9019, 0.8848, 0.9657, 0.8378, 0.9252, 0.8189, 0.8767, 0.3127, 0.1937, 0.2385, 0.1855, 0.3192, 0.2989, 0.1088, 0.05466, 0.05071, 0.03207, 0.09618, 0.1078, 0.09577, 0.195, 0.04824, 0.07391, 0.1523, 0.08971, 0.02505]): _vg.add([_i], _w, 'REPLACE')
_vg = ob_circle_001.vertex_groups.new(name='Bone.002')
for _i, _w in zip([33, 55, 56, 57, 58, 59, 60, 61, 62, 63, 64, 65, 66, 67, 68, 69, 70, 71, 72, 73, 74, 75, 76, 77, 78, 79, 80, 81, 82, 83, 84, 85, 86, 87, 88, 89, 90, 91, 92, 93, 94, 95, 96, 97, 98, 99, 100, 101, 102, 103, 104, 105, 106], [0.1516, 0.01822, 0.16, 0.07432, 0.1765, 0.1186, 0.6853, 0.8061, 0.7609, 0.8143, 0.6791, 0.6996, 0.8906, 0.9452, 0.9491, 0.9589, 0.9033, 0.8917, 0.9798, 0.9902, 0.9951, 0.9948, 0.9846, 0.9779, 0.9932, 0.9965, 0.9992, 0.9987, 0.9965, 0.9906, 0.9158, 0.9722, 0.9641, 0.9427, 0.9121, 0.9553, 0.5029, 0.5673, 0.1269, 0.5077, 0.1028, 0.5731, 0.9995, 0.9993, 0.9982, 0.9973, 0.9991, 0.9959, 0.06552, 0.0567, 0.02597, 0.07313, 0.0004174]): _vg.add([_i], _w, 'REPLACE')
_vg = ob_circle_001.vertex_groups.new(name='Bone.003')
for _i, _w in zip([84, 85, 86, 87, 88, 89, 90, 91, 92, 93, 94, 95, 102, 103, 104, 105, 106, 107, 108, 109, 110, 111, 112, 113, 114, 115, 116, 117], [0.08425, 0.005528, 0.02184, 0.05727, 0.08791, 0.03931, 0.4971, 0.4327, 0.8731, 0.4923, 0.8972, 0.4269, 0.9345, 0.9433, 0.962, 0.9269, 0.9748, 0.9929, 0.9943, 0.9994, 0.9945, 0.999, 0.997, 0.9985, 0.9971, 0.9995, 0.9974, 0.9997]): _vg.add([_i], _w, 'REPLACE')
_vg = ob_circle_001.vertex_groups.new(name='Bone.004')
for _i, _w in zip([13, 30, 45, 49, 267, 268, 279, 302, 303, 304, 305, 306, 307, 308, 309, 310, 311, 312, 313, 315, 316, 326, 327, 329, 336, 337, 338, 339, 340, 341, 342, 343, 344, 345, 346, 347, 348, 349, 350, 351, 352, 353, 354, 355, 356, 357, 358], [0.1217, 0.08314, 0.0776, 0.00614, 0.007394, 0.02074, 0.5039, 0.1884, 0.1939, 0.248, 0.1026, 0.0556, 0.03097, 0.9159, 0.8259, 0.8952, 0.2912, 0.1699, 0.2202, 0.2261, 0.8677, 0.02035, 0.1185, 0.6904, 0.9148, 0.9898, 0.9615, 0.9827, 0.9154, 0.9548, 0.9648, 0.8309, 0.8928, 0.8237, 0.9116, 0.2691, 0.1778, 0.2708, 0.2554, 0.3144, 0.2531, 0.07508, 0.04705, 0.06937, 0.07062, 0.09002, 0.07904]): _vg.add([_i], _w, 'REPLACE')
_vg = ob_circle_001.vertex_groups.new(name='Bone.005')
for _i, _w in zip([316, 342, 343, 344, 345, 346, 347, 348, 349, 350, 351, 352, 353, 354, 355, 356, 357, 358, 359, 360, 361, 362, 363, 364, 365, 366, 367, 368, 369, 370, 371, 372, 373, 374, 375, 376, 377, 378, 379, 380, 381, 382, 383, 384, 385, 386, 387, 388, 389, 390, 391, 392], [0.1293, 0.02012, 0.1672, 0.1065, 0.1728, 0.08698, 0.73, 0.8222, 0.7285, 0.7444, 0.6844, 0.7465, 0.9247, 0.9514, 0.9305, 0.9293, 0.9096, 0.9208, 0.989, 0.9916, 0.992, 0.9894, 0.9875, 0.9856, 0.997, 0.9972, 0.9985, 0.9972, 0.9978, 0.9945, 0.9499, 0.8087, 0.8874, 0.3032, 0.9221, 0.9361, 0.5021, 0.5359, 0.1303, 0.424, 0.1042, 0.5693, 1.003, 0.9996, 0.999, 0.9986, 0.997, 0.9976, 0.02182, 0.05241, 0.01247, 0.04039]): _vg.add([_i], _w, 'REPLACE')
_vg = ob_circle_001.vertex_groups.new(name='Bone.006')
for _i, _w in zip([371, 372, 373, 374, 375, 376, 377, 378, 379, 380, 381, 382, 389, 390, 391, 392, 393, 394, 395, 396, 397, 398, 399, 400, 401, 402, 403, 404], [0.05012, 0.1913, 0.1126, 0.6968, 0.07791, 0.06386, 0.4979, 0.4641, 0.8697, 0.576, 0.8958, 0.4307, 0.9641, 0.9476, 0.9688, 0.9548, 0.9826, 0.9887, 0.9885, 1.001, 0.9972, 0.9983, 0.996, 0.9988, 0.9985, 0.999, 0.9963, 0.9997]): _vg.add([_i], _w, 'REPLACE')
_vg = ob_circle_001.vertex_groups.new(name='hips')
for _i, _w in zip([2, 3, 5, 6, 7, 13, 16, 20, 21, 24, 25, 26, 28, 30, 31, 32, 42, 43, 44, 45, 129, 267, 268, 270, 271, 272, 273, 279, 282, 286, 287, 288, 289, 302, 303, 304, 305, 306, 307, 309, 311, 312, 313, 314, 315, 325, 326, 327, 328, 329, 416], [0.7535, 0.6802, 0.07044, 0.1372, 0.854, 0.1137, 0.703, 0.1992, 0.1344, 0.1779, 0.09984, 0.2096, 0.005006, 0.1164, 0.09968, 0.07745, 0.04197, 0.6889, 0.7538, 0.1306, 0.01482, 0.7495, 0.6772, 0.07095, 0.06839, 0.1381, 0.8508, 0.1132, 0.701, 0.7345, 0.2002, 0.9177, 0.1356, 0.1795, 0.1009, 0.2041, 0.2088, 0.4082, 0.8693, 0.005611, 0.1157, 0.2163, 0.4494, 0.1008, 0.07964, 0.04096, 0.685, 0.7509, 0.07354, 0.1284, 0.01303]): _vg.add([_i], _w, 'REPLACE')
_vg = ob_circle_001.vertex_groups.new(name='spine')
for _i, _w in zip([0, 2, 3, 5, 6, 7, 8, 9, 14, 15, 16, 20, 21, 31, 35, 42, 43, 118, 119, 123, 129, 245, 265, 267, 268, 270, 271, 272, 273, 274, 275, 280, 281, 282, 286, 287, 289, 292, 300, 314, 318, 325, 326, 328, 405, 406, 410, 416], [0.1177, 0.0758, 0.09768, 0.3954, 0.5276, 0.01586, 0.009476, 0.07763, 0.04651, 0.01619, 0.07605, 0.5088, 0.4183, 0.1443, 0.07231, 0.1308, 0.1076, 0.01163, 0.06001, 0.009773, 0.09205, 0.001027, 0.1174, 0.07617, 0.09777, 0.3939, 0.2506, 0.5229, 0.01674, 0.007429, 0.07668, 0.04541, 0.01574, 0.07621, 0.0577, 0.5026, 0.4122, 0.06318, 0.09018, 0.1437, 0.0721, 0.1268, 0.1077, 0.058, 0.009106, 0.05842, 0.008341, 0.08775]): _vg.add([_i], _w, 'REPLACE')
_vg = ob_circle_001.vertex_groups.new(name='chest')
for _i, _w in zip([0, 2, 3, 4, 5, 6, 7, 8, 9, 10, 12, 14, 15, 16, 17, 18, 19, 20, 21, 22, 23, 31, 34, 35, 36, 37, 40, 42, 43, 46, 47, 48, 118, 119, 122, 123, 124, 125, 129, 219, 222, 245, 249, 250, 253, 254, 265, 267, 268, 269, 270, 271, 272, 273, 274, 275, 276, 278, 280, 281, 282, 283, 284, 285, 286, 287, 288, 289, 290, 291, 292, 293, 294, 295, 296, 297, 298, 299, 300, 301, 314, 317, 318, 319, 320, 323, 325, 326, 328, 330, 332, 333, 335, 405, 406, 409, 410, 411, 412, 416, 505, 507, 510, 542, 546, 547, 550, 551], [0.5496, 0.02919, 0.01814, 0.5921, 0.4552, 0.2053, 0.03457, 0.2202, 0.3143, 0.07921, 0.2708, 0.2652, 0.637, 0.05471, 0.1819, 0.06957, 0.04862, 0.1272, 0.2775, 0.6817, 0.1212, 0.6537, 0.187, 0.4498, 0.1264, 0.6026, 0.5558, 0.1965, 0.01819, 0.1189, 0.01131, 0.08873, 0.1595, 0.2003, 0.115, 0.1377, 0.05495, 0.04729, 0.1408, 0.0337, 0.018, 0.0268, 0.04007, 0.01294, 0.06486, 0.04179, 0.5461, 0.03075, 0.01925, 0.5879, 0.4549, 0.6128, 0.206, 0.036, 0.215, 0.3094, 0.07731, 0.2659, 0.2612, 0.6331, 0.05506, 0.1789, 0.06901, 0.04419, 0.06422, 0.1277, 0.0345, 0.2775, 0.6704, 0.8029, 0.761, 0.8042, 0.8267, 0.03301, 0.6743, 0.1222, 0.07953, 0.8165, 0.7558, 0.8054, 0.6503, 0.1829, 0.4458, 0.1259, 0.5925, 0.5519, 0.1899, 0.01954, 0.8164, 0.1791, 0.1196, 0.01396, 0.08969, 0.1547, 0.1953, 0.1111, 0.1343, 0.05314, 0.04522, 0.1338, 0.05212, 0.03478, 0.01968, 0.01808, 0.03608, 0.009486, 0.06162, 0.03657]): _vg.add([_i], _w, 'REPLACE')
_vg = ob_circle_001.vertex_groups.new(name='neck')
for _i, _w in zip([22, 23, 37, 46, 47, 48, 219, 220, 222, 223, 224, 225, 226, 227, 228, 294, 295, 296, 297, 298, 299, 320, 330, 331, 332, 333, 334, 335, 505, 507, 508, 510, 511, 512, 513, 514, 515, 516, 517, 518, 519, 529], [0.1326, 0.644, 0.1916, 0.6253, 0.7693, 0.6357, 0.2264, 0.2858, 0.2404, 0.5961, 0.6444, 0.09532, 0.04209, 0.05672, 0.09733, 0.1096, 0.7506, 0.1347, 0.6351, 0.08556, 0.0108, 0.194, 0.6405, 0.8176, 0.6212, 0.7611, 0.1042, 0.6293, 0.2285, 0.2274, 0.291, 0.2433, 0.5969, 0.5956, 0.6768, 0.6434, 0.09629, 0.04652, 0.05834, 0.1111, 0.09861, 0.01061]): _vg.add([_i], _w, 'REPLACE')
_vg = ob_circle_001.vertex_groups.new(name='head')
for _i, _w in zip([22, 23, 37, 46, 47, 48, 218, 219, 220, 221, 222, 223, 224, 225, 226, 227, 228, 229, 230, 231, 232, 233, 234, 294, 296, 297, 320, 330, 331, 332, 333, 334, 335, 505, 506, 507, 508, 509, 510, 511, 512, 513, 514, 515, 516, 517, 518, 519, 520, 521, 522, 523, 524, 525, 526, 527, 528, 529, 530, 531], [0.01653, 0.003756, 0.01195, 0.2329, 0.1671, 0.2521, 0.9839, 0.7237, 0.6889, 0.9805, 0.7174, 0.3759, 0.3386, 0.8829, 0.9479, 0.9315, 0.8989, 0.9864, 0.9948, 0.9919, 0.9921, 0.9706, 0.9814, 0.005226, 0.01858, 0.006722, 0.01487, 0.1607, 0.1216, 0.2354, 0.1719, 0.8692, 0.2562, 0.7116, 0.9828, 0.7218, 0.6819, 0.9798, 0.713, 0.3819, 0.3757, 0.3086, 0.3389, 0.8815, 0.9452, 0.9294, 0.8856, 0.8974, 0.9826, 0.9966, 0.986, 0.9944, 0.9972, 0.9915, 0.9942, 0.9916, 0.9808, 0.9624, 0.9699, 0.9805]): _vg.add([_i], _w, 'REPLACE')
_vg = ob_circle_001.vertex_groups.new(name='shoulder.L')
for _i, _w in zip([0, 1, 4, 8, 9, 10, 11, 12, 14, 15, 17, 18, 19, 22, 23, 34, 35, 36, 37, 40, 41, 47, 119, 120, 121, 122, 123, 124, 125, 128, 290, 291, 292, 295, 298, 299], [0.0897, 0.9612, 0.08058, 0.01087, 0.07869, 0.7023, 0.8874, 0.1067, 0.1613, 0.01596, 0.4962, 0.5462, 0.909, 0.133, 0.1721, 0.7047, 0.1617, 0.6484, 0.1607, 0.2247, 0.907, 0.001473, 0.04532, 0.1246, 0.1163, 0.03926, 0.09865, 0.08974, 0.1778, 0.07048, 0.07175, 0.05018, 0.002142, 0.008017, 0.05157, 0.05492]): _vg.add([_i], _w, 'REPLACE')
_vg = ob_circle_001.vertex_groups.new(name='upper_arm.L')
for _i, _w in zip([0, 4, 5, 6, 8, 9, 10, 11, 12, 14, 15, 17, 18, 19, 20, 21, 31, 34, 35, 36, 38, 39, 40, 41, 42, 43, 118, 119, 120, 121, 122, 123, 124, 125, 126, 127, 128, 129, 130, 131, 132, 133, 134, 135, 136, 137, 138, 139, 140, 141, 142, 143, 144, 145, 148, 149, 150, 151, 152, 153, 154, 155, 156, 157, 245, 246, 247, 248, 249, 250, 251, 252, 253, 254, 291, 292, 293, 300, 301], [0.1918, 0.2704, 0.03059, 0.08149, 0.6948, 0.4985, 0.2061, 0.09659, 0.59, 0.5011, 0.2448, 0.303, 0.3617, 0.002585, 0.1193, 0.1438, 0.07885, 0.07326, 0.2782, 0.1852, 0.9791, 0.9898, 0.1747, 0.08617, 0.6057, 0.002425, 0.7652, 0.6674, 0.8497, 0.8731, 0.8171, 0.7194, 0.8475, 0.7581, 0.9341, 0.8858, 0.9261, 0.7188, 0.9942, 0.984, 0.9914, 0.9792, 0.9931, 0.9827, 0.0658, 0.457, 0.9854, 0.9869, 0.9463, 0.9188, 0.938, 0.8907, 0.9269, 0.9052, 0.905, 0.9141, 0.4558, 0.1356, 0.4595, 0.06286, 0.2764, 0.07398, 0.2167, 0.1123, 0.922, 0.9929, 0.96, 0.9721, 0.9278, 0.9486, 0.9857, 0.9817, 0.896, 0.9214, 0.02705, 0.0197, 0.06154, 0.01398, 0.06201]): _vg.add([_i], _w, 'REPLACE')
_vg = ob_circle_001.vertex_groups.new(name='forearm.L')
for _i, _w in zip([126, 127, 136, 137, 140, 141, 142, 143, 144, 145, 146, 147, 148, 149, 150, 151, 152, 153, 154, 155, 156, 157, 158, 159, 160, 161, 162, 163, 164, 165, 166, 167, 168, 169, 170, 171, 172, 173, 174, 175, 178, 179, 180, 181, 182, 185, 186, 187, 188, 189, 200, 201, 202, 203, 204, 205, 206, 207, 208, 209, 210, 211, 212, 213, 214, 215, 216, 217, 255, 256, 257, 258, 259, 260, 261, 262, 263, 264], [0.06539, 0.1135, 0.9338, 0.543, 0.05307, 0.0802, 0.06158, 0.1084, 0.07274, 0.0941, 0.8463, 0.8161, 0.09437, 0.0855, 0.5441, 0.8644, 0.5405, 0.9368, 0.7235, 0.9259, 0.7832, 0.8875, 0.9711, 0.9742, 0.8687, 0.8525, 0.9086, 0.9342, 0.06098, 0.06588, 0.9611, 0.7935, 0.2351, 0.2786, 0.4226, 0.2242, 0.1962, 0.1515, 0.1027, 0.15, 0.2193, 0.1827, 0.05118, 0.08354, 0.05127, 0.01431, 0.2062, 0.2412, 0.08295, 0.05231, 0.2195, 0.2231, 0.2337, 0.1178, 0.2582, 0.1821, 0.142, 0.2204, 0.2163, 0.2213, 0.2287, 0.2219, 0.2142, 0.2252, 0.2336, 0.2301, 0.2183, 0.2341, 0.9895, 1.001, 0.9989, 0.9936, 0.9893, 0.9847, 0.9867, 0.9969, 0.9911, 0.9942]): _vg.add([_i], _w, 'REPLACE')
_vg = ob_circle_001.vertex_groups.new(name='hand.L')
for _i, _w in zip([146, 147, 158, 159, 160, 161, 162, 163, 164, 165, 166, 167, 168, 169, 170, 171, 172, 173, 174, 175, 176, 177, 178, 179, 180, 181, 182, 183, 184, 185, 186, 187, 188, 189, 190, 191, 192, 193, 194, 195, 196, 197, 198, 199, 200, 201, 202, 203, 204, 205, 206, 207, 208, 209, 210, 211, 212, 213, 214, 215, 216, 217, 235, 236, 237, 238, 239, 240, 241, 242, 243, 244], [0.1537, 0.1838, 0.007351, 0.001694, 0.1312, 0.1475, 0.09114, 0.06578, 0.939, 0.9341, 0.0279, 0.2065, 0.7649, 0.7214, 0.5774, 0.7758, 0.8038, 0.8485, 0.8973, 0.85, 0.9979, 0.9988, 0.7807, 0.8173, 0.9488, 0.9165, 0.9487, 0.9775, 0.9857, 0.9678, 0.7938, 0.7588, 0.917, 0.9477, 0.9992, 0.9979, 0.9998, 0.9998, 0.9998, 1.0, 1.0, 0.9998, 0.9986, 0.9986, 0.7806, 0.777, 0.7663, 0.8823, 0.7418, 0.8179, 0.858, 0.7796, 0.7837, 0.7787, 0.7713, 0.7781, 0.7858, 0.7748, 0.7664, 0.7699, 0.7817, 0.7659, 0.9919, 0.9985, 0.9915, 0.9921, 0.9951, 0.9959, 0.9892, 0.9992, 0.9887, 0.9973]): _vg.add([_i], _w, 'REPLACE')
_vg = ob_circle_001.vertex_groups.new(name='shoulder.R')
for _i, _w in zip([23, 265, 266, 269, 274, 275, 276, 277, 278, 280, 281, 283, 284, 285, 290, 291, 292, 295, 296, 297, 298, 299, 300, 317, 318, 319, 320, 323, 324, 331, 333, 406, 407, 408, 409, 410, 411, 412, 415], [0.01803, 0.09647, 0.9712, 0.08132, 0.01001, 0.08085, 0.7046, 0.8846, 0.1066, 0.1641, 0.01651, 0.4997, 0.5489, 0.912, 0.1978, 0.05081, 0.05799, 0.1534, 0.1393, 0.2072, 0.7753, 0.05577, 0.03337, 0.7101, 0.1683, 0.6574, 0.1726, 0.2272, 0.9, 0.02093, 0.01611, 0.04706, 0.1266, 0.1192, 0.03792, 0.09928, 0.0894, 0.1784, 0.07527]): _vg.add([_i], _w, 'REPLACE')
_vg = ob_circle_001.vertex_groups.new(name='upper_arm.R')
for _i, _w in zip([265, 269, 270, 272, 274, 275, 276, 277, 278, 280, 281, 283, 284, 285, 287, 289, 291, 292, 293, 300, 301, 314, 317, 318, 319, 321, 322, 323, 324, 325, 326, 405, 406, 407, 408, 409, 410, 411, 412, 413, 414, 415, 416, 417, 418, 419, 420, 421, 422, 423, 424, 425, 426, 427, 428, 429, 430, 431, 432, 435, 436, 437, 438, 439, 440, 441, 442, 443, 444, 542, 543, 544, 545, 546, 547, 548, 549, 550, 551], [0.1953, 0.2742, 0.03288, 0.08382, 0.7018, 0.5049, 0.206, 0.1002, 0.5956, 0.5069, 0.2487, 0.3028, 0.3647, 0.003047, 0.123, 0.1482, 0.02783, 0.02092, 0.06241, 0.01519, 0.06299, 0.08147, 0.07241, 0.2825, 0.1877, 0.9819, 0.9863, 0.1764, 0.09295, 0.6171, 0.004798, 0.7722, 0.6749, 0.8483, 0.8704, 0.8225, 0.725, 0.8499, 0.7607, 0.9056, 0.8926, 0.9211, 0.7317, 0.9907, 0.9836, 0.9879, 0.9828, 0.9893, 0.9851, 0.0507, 0.2009, 0.9825, 0.9851, 0.9047, 0.9139, 0.9131, 0.9001, 0.9003, 0.9126, 0.8816, 0.8972, 0.1545, 0.08032, 0.3583, 0.04783, 0.1682, 0.05163, 0.08801, 0.07262, 0.9306, 0.9919, 0.9604, 0.9726, 0.9306, 0.9511, 0.9848, 0.9812, 0.901, 0.9258]): _vg.add([_i], _w, 'REPLACE')
_vg = ob_circle_001.vertex_groups.new(name='forearm.R')
for _i, _w in zip([413, 414, 423, 424, 427, 428, 429, 430, 431, 432, 433, 434, 435, 436, 437, 438, 439, 440, 441, 442, 443, 444, 445, 446, 447, 448, 449, 450, 451, 452, 453, 454, 455, 456, 457, 458, 459, 460, 461, 462, 465, 466, 468, 469, 472, 473, 474, 475, 476, 487, 488, 489, 490, 491, 492, 493, 494, 495, 496, 497, 498, 499, 500, 501, 502, 503, 504, 552, 553, 554, 555, 556, 557, 558, 559, 560, 561], [0.09392, 0.1068, 0.949, 0.7991, 0.09463, 0.08525, 0.08645, 0.09931, 0.09932, 0.08694, 0.8494, 0.8228, 0.1178, 0.1024, 0.8454, 0.9196, 0.6417, 0.9508, 0.8317, 0.9482, 0.9119, 0.9272, 0.9532, 0.966, 0.8712, 0.8597, 0.9088, 0.9354, 0.05295, 0.05681, 0.9463, 0.799, 0.218, 0.2634, 0.1019, 0.1375, 0.1719, 0.1345, 0.06131, 0.1476, 0.1357, 0.1678, 0.05332, 0.03438, 0.00362, 0.1616, 0.1414, 0.04425, 0.03884, 0.1875, 0.1554, 0.1071, 0.0814, 0.0917, 0.1115, 0.09278, 0.1221, 0.1341, 0.1369, 0.1423, 0.1371, 0.1308, 0.1396, 0.146, 0.1438, 0.1353, 0.1471, 0.9906, 0.9986, 0.9985, 0.9944, 0.9909, 0.9854, 0.988, 0.9969, 0.9903, 0.9959]): _vg.add([_i], _w, 'REPLACE')
_vg = ob_circle_001.vertex_groups.new(name='hand.R')
for _i, _w in zip([433, 434, 445, 446, 447, 448, 449, 450, 451, 452, 453, 454, 455, 456, 457, 458, 459, 460, 461, 462, 463, 464, 465, 466, 467, 468, 469, 470, 471, 472, 473, 474, 475, 476, 477, 478, 479, 480, 481, 482, 483, 484, 485, 486, 487, 488, 489, 490, 491, 492, 493, 494, 495, 496, 497, 498, 499, 500, 501, 502, 503, 504, 532, 533, 534, 535, 536, 537, 538, 539, 540, 541], [0.1505, 0.1771, 0.04337, 0.01795, 0.1286, 0.1403, 0.09099, 0.0646, 0.947, 0.9432, 0.0537, 0.201, 0.782, 0.7366, 0.898, 0.8626, 0.8281, 0.8655, 0.9387, 0.8524, 0.9984, 0.9992, 0.8643, 0.8322, 0.9774, 0.9467, 0.9578, 0.9839, 0.9909, 0.9732, 0.8384, 0.8586, 0.9529, 0.9556, 0.9995, 0.9986, 1.0, 0.9999, 1.0, 1.0, 1.0, 1.0, 0.9991, 0.999, 0.8125, 0.8446, 0.8929, 0.9186, 0.9083, 0.8885, 0.9072, 0.8779, 0.8659, 0.8631, 0.8577, 0.8629, 0.8692, 0.8604, 0.854, 0.8562, 0.8647, 0.8529, 0.9936, 0.999, 0.9933, 0.9948, 0.9971, 0.9969, 0.9912, 0.9994, 0.9927, 0.9979]): _vg.add([_i], _w, 'REPLACE')
_vg = ob_circle_001.vertex_groups.new(name='thigh.L')
for _i, _w in zip([2, 3, 6, 7, 13, 16, 20, 24, 25, 26, 27, 28, 29, 30, 32, 33, 43, 44, 45, 49, 50, 51, 52, 53, 54, 55, 56, 57, 58, 59, 60, 61, 62, 63, 64, 65, 66, 67, 68, 69, 70, 71, 73, 77, 279, 282, 286, 304, 305, 306, 307, 309, 311, 312, 313, 329, 336], [0.1052, 0.1545, 0.00548, 0.05416, 0.6741, 0.1247, 0.02315, 0.8062, 0.8665, 0.67, 0.9696, 0.9404, 0.9762, 0.695, 0.9065, 0.897, 0.1368, 0.2141, 0.7886, 0.9404, 0.9943, 0.9753, 0.9885, 0.9525, 0.9759, 0.952, 0.8305, 0.8762, 0.8329, 0.9525, 0.2306, 0.4991, 0.2923, 0.3378, 0.3024, 0.4888, 0.05219, 0.1427, 0.08471, 0.1244, 0.07837, 0.1492, 0.001208, 0.003982, 0.2062, 0.00386, 0.06577, 0.3953, 0.09435, 0.2836, 0.06079, 0.006655, 0.1812, 0.3882, 0.2737, 0.07799, 0.01747]): _vg.add([_i], _w, 'REPLACE')
_vg = ob_circle_001.vertex_groups.new(name='shin.L')
for _i, _w in zip([33, 55, 56, 57, 58, 59, 60, 61, 62, 63, 64, 65, 66, 67, 68, 69, 70, 71, 72, 73, 74, 75, 76, 77, 78, 79, 80, 81, 82, 83, 85, 86, 88, 89, 96, 97, 98, 99, 100, 101], [0.1016, 0.04578, 0.1686, 0.1234, 0.1654, 0.04396, 0.7691, 0.5008, 0.7073, 0.662, 0.697, 0.5111, 0.9477, 0.8571, 0.9151, 0.8753, 0.9214, 0.8506, 0.993, 0.9732, 0.988, 0.9743, 0.9912, 0.9722, 0.9971, 0.9874, 0.9944, 0.9881, 0.9983, 0.9879, 0.0788, 0.07094, 0.05116, 0.05138, 0.9427, 0.9361, 0.9568, 0.9762, 0.9435, 0.9939]): _vg.add([_i], _w, 'REPLACE')
_vg = ob_circle_001.vertex_groups.new(name='foot.L')
for _i, _w in zip([86, 87, 88, 94, 102, 103, 104, 105, 106, 107, 108, 109, 110, 111, 112, 113, 114, 115, 116, 117], [0.3418, 0.06251, 0.07333, 0.05526, 0.8719, 0.255, 0.06611, 0.7062, 0.6174, 0.09433, 0.05718, 0.2601, 0.3584, 0.1125, 0.07857, 0.1747, 0.2237, 0.08969, 0.07811, 0.1136]): _vg.add([_i], _w, 'REPLACE')
_vg = ob_circle_001.vertex_groups.new(name='toe.L')
for _i, _w in zip([103, 104, 106, 107, 108, 109, 110, 111, 112, 113, 114, 115, 116, 117], [0.01173, 0.002406, 0.03795, 0.05508, 0.05763, 0.03697, 0.5578, 0.7541, 0.6205, 0.7294, 0.6888, 0.7734, 0.6201, 0.788]): _vg.add([_i], _w, 'REPLACE')
_vg = ob_circle_001.vertex_groups.new(name='heel.L')
for _i, _w in zip([84, 85, 86, 87, 88, 89, 90, 91, 92, 93, 94, 95, 96, 97, 98, 100, 102, 103, 104, 105], [0.99, 0.8799, 0.5483, 0.858, 0.8621, 0.94, 0.9128, 0.9431, 0.1228, 0.8455, 0.08116, 0.9896, 0.05133, 0.0344, 0.0321, 0.0214, 0.04204, 0.07964, 0.06017, 0.08766]): _vg.add([_i], _w, 'REPLACE')
_vg = ob_circle_001.vertex_groups.new(name='heel.02.L')
for _i, _w in zip([86, 87, 90, 91, 92, 93, 94, 102, 103, 104, 105, 106, 107, 108, 109, 110, 111, 112, 113, 114, 115, 116, 117], [0.02465, 0.07689, 0.0864, 0.03654, 0.8451, 0.1485, 0.8533, 0.06434, 0.628, 0.8461, 0.18, 0.3208, 0.8602, 0.897, 0.745, 0.07487, 0.1281, 0.2947, 0.09025, 0.08239, 0.1335, 0.2968, 0.09676]): _vg.add([_i], _w, 'REPLACE')
_vg = ob_circle_001.vertex_groups.new(name='thigh.R')
for _i, _w in zip([13, 16, 26, 28, 30, 45, 49, 267, 268, 272, 273, 279, 282, 286, 287, 302, 303, 304, 305, 306, 307, 308, 309, 310, 311, 312, 313, 315, 316, 326, 327, 329, 336, 337, 338, 339, 340, 341, 342, 343, 344, 345, 346, 347, 348, 349, 350, 351, 352, 353, 354, 355, 356, 357, 358, 360, 362, 364], [0.2081, 0.003981, 0.09509, 0.006706, 0.183, 0.07979, 0.01935, 0.107, 0.156, 0.006627, 0.05553, 0.6766, 0.1258, 0.06619, 0.02484, 0.8041, 0.8649, 0.3974, 0.6714, 0.2845, 0.06146, 0.9688, 0.9401, 0.9753, 0.6975, 0.3901, 0.2755, 0.9036, 0.8995, 0.1386, 0.2167, 0.7927, 0.942, 0.9941, 0.9752, 0.9881, 0.9531, 0.9769, 0.949, 0.8296, 0.8736, 0.8332, 0.954, 0.2226, 0.4993, 0.2957, 0.3428, 0.3019, 0.4885, 0.04684, 0.1452, 0.0874, 0.1283, 0.07824, 0.1485, 0.00262, 0.0009167, 0.003753]): _vg.add([_i], _w, 'REPLACE')
_vg = ob_circle_001.vertex_groups.new(name='shin.R')
for _i, _w in zip([316, 342, 343, 344, 345, 346, 347, 348, 349, 350, 351, 352, 353, 354, 355, 356, 357, 358, 359, 360, 361, 362, 363, 364, 365, 366, 367, 368, 369, 370, 372, 373, 375, 376, 383, 384, 385, 386, 387, 388], [0.09915, 0.05093, 0.1694, 0.126, 0.1651, 0.04099, 0.7771, 0.5006, 0.704, 0.657, 0.6975, 0.5114, 0.9515, 0.8546, 0.9123, 0.8714, 0.9216, 0.8513, 0.9937, 0.9724, 0.9871, 0.973, 0.9911, 0.9723, 0.9973, 0.9869, 0.9938, 0.9873, 0.9983, 0.9879, 0.081, 0.07533, 0.05865, 0.05251, 0.9413, 0.934, 0.9563, 0.9764, 0.9405, 0.9919]): _vg.add([_i], _w, 'REPLACE')
_vg = ob_circle_001.vertex_groups.new(name='foot.R')
for _i, _w in zip([373, 374, 375, 381, 389, 390, 391, 392, 393, 394, 395, 396, 397, 398, 399, 400, 401, 402, 403, 404], [0.3357, 0.0632, 0.07964, 0.05338, 0.7831, 0.2408, 0.06496, 0.6595, 0.5938, 0.09264, 0.05681, 0.2507, 0.3483, 0.1126, 0.07908, 0.1731, 0.2237, 0.09104, 0.07868, 0.1155]): _vg.add([_i], _w, 'REPLACE')
_vg = ob_circle_001.vertex_groups.new(name='toe.R')
for _i, _w in zip([389, 390, 391, 392, 393, 394, 395, 396, 397, 398, 399, 400, 401, 402, 403, 404], [0.004941, 0.01501, 0.004677, 0.002272, 0.04263, 0.05599, 0.05849, 0.0388, 0.5527, 0.7454, 0.6137, 0.7203, 0.6777, 0.7643, 0.6132, 0.7776]): _vg.add([_i], _w, 'REPLACE')
_vg = ob_circle_001.vertex_groups.new(name='heel.R')
for _i, _w in zip([371, 372, 373, 374, 375, 376, 377, 378, 379, 380, 381, 382, 383, 384, 385, 387, 389, 390, 391, 392], [0.9918, 0.8756, 0.5473, 0.8528, 0.8443, 0.9386, 0.9164, 0.939, 0.1281, 0.8413, 0.08273, 0.9896, 0.05241, 0.03742, 0.0328, 0.02552, 0.077, 0.08492, 0.06317, 0.1021]): _vg.add([_i], _w, 'REPLACE')
_vg = ob_circle_001.vertex_groups.new(name='heel.02.R')
for _i, _w in zip([373, 374, 377, 378, 379, 380, 381, 389, 390, 391, 392, 393, 394, 395, 396, 397, 398, 399, 400, 401, 402, 403, 404], [0.02988, 0.07972, 0.08294, 0.0423, 0.8385, 0.1518, 0.8533, 0.1101, 0.6345, 0.8428, 0.2062, 0.3346, 0.8587, 0.8936, 0.7501, 0.08539, 0.1348, 0.2993, 0.09822, 0.0909, 0.1397, 0.3014, 0.1036]): _vg.add([_i], _w, 'REPLACE')
_m = ob_circle_001.modifiers.new('Armature', 'ARMATURE')
_m = ob_circle_001.modifiers.new('Armature.001', 'ARMATURE')
_m.object = ob_metarig

# ---- collection membership
col_collection_1.objects.link(ob_metarig)
col_collection_1.objects.link(ob_circle_001)

# ---- scene / render settings (as saved in the file)
scene.frame_start = 1; scene.frame_end = 250; scene.frame_set(4)
scene.render.engine = 'BLENDER_EEVEE_NEXT'
scene.render.image_settings.color_mode = 'RGB'
scene.render.image_settings.compression = 90
scene.render.resolution_percentage = 50
scene.render.dither_intensity = 0.0
scene.render.bake_margin = 2
scene.render.bake_bias = 0.0
scene.cycles.use_denoising = False
scene.cycles.samples = 10
scene.cycles.sampling_pattern = 'TABULATED_SOBOL'
scene.cycles.light_sampling_threshold = 0.0
scene.cycles.use_adaptive_sampling = False
scene.cycles.use_light_tree = False
scene.cycles.blur_glossy = 0.0
scene.cycles.volume_bounces = 1
scene.cycles.pixel_filter_type = 'GAUSSIAN'
scene.cycles.sample_clamp_indirect = 0.0
scene.view_settings.view_transform = 'Standard'
bpy.context.view_layer.update()

# ---- added for rendering (the .blend has no active camera and no usable light): camera, sun
cam_auto = bpy.data.cameras.new('AutoCamera')
cam_auto.lens = 50.0
cam_auto.sensor_width = 36.0
cam_auto.clip_end = 1000.0
ob_auto_camera = bpy.data.objects.new('AutoCamera', cam_auto)
scene.collection.objects.link(ob_auto_camera)
ob_auto_camera.location = (2.45966, -3.01158, 2.92254)
ob_auto_camera.rotation_euler = (1.09748, -7.21219e-08, 0.694738)
scene.camera = ob_auto_camera
light_auto_sun = bpy.data.lights.new('AutoSun', 'SUN')
light_auto_sun.energy = 3.0
light_auto_sun.angle = 0.0523599
ob_auto_sun = bpy.data.objects.new('AutoSun', light_auto_sun)
scene.collection.objects.link(ob_auto_sun)
ob_auto_sun.rotation_euler = (0.872665, 0.174533, 0.523599)
bpy.context.view_layer.update()
